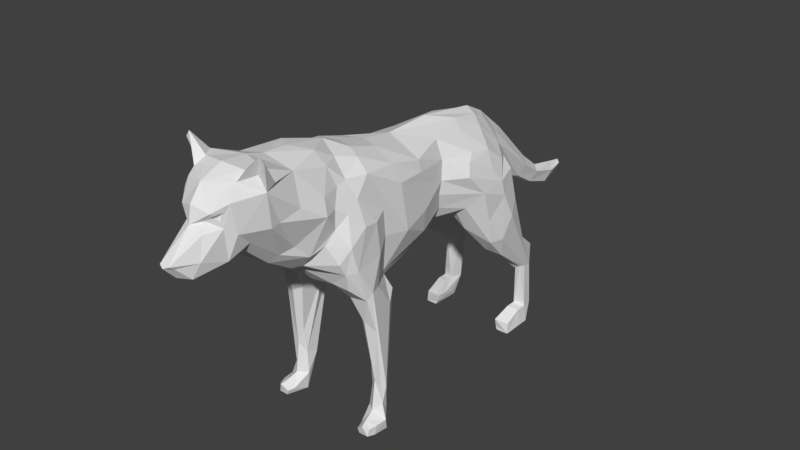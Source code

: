# Source: Wolf_Rigged_v3_FINAL.blend  (saved by Blender 2.78.0; exported with 4.5.12 LTS)
import bpy
from mathutils import Matrix  # noqa: F401  (used for matrix-valued properties, if any)

bpy.ops.wm.read_factory_settings(use_empty=True)
scene = bpy.context.scene
scene.name = 'Scene'

# ---- collections
col_collection_1 = bpy.data.collections.new('Collection 1'); scene.collection.children.link(col_collection_1)

# ---- materials (node trees are filled in below, after node groups)
mat_material_001 = bpy.data.materials.new('Material.001')
mat_material_001.alpha_threshold = 0.0
mat_material_001.use_transparent_shadow = False
mat_material_001.roughness = 0.5

# ---- material node trees

# ---- world
world_world = bpy.data.worlds.new('World'); scene.world = world_world
world_world.color = (0.05088, 0.05088, 0.05088)
world_world.use_sun_shadow = False
world_world.sun_shadow_jitter_overblur = 0.0
world_world.cycles.sampling_method = 'MANUAL'

# ---- meshes
me_wolf = bpy.data.meshes.new('wolf')
me_wolf.from_pydata([(-0.1479, -0.7587, 1.198), (-0.1189, -0.8315, 1.176), (-0.2028, -0.9442, 1.384), (-0.08527, -1.01, 1.263), (-0.1064, -0.1406, 1.49), (-0.2059, -0.1769, 0.7075), (-0.1851, -0.2365, 0.7241), (-0.2366, -0.3297, 0.2437), (-0.1866, -0.175, 0.8143), (-0.2094, -0.2039, 0.8571), (-0.1644, 0.1123, 0.8747), (-0.1934, 0.2886, 1.295), (-0.2288, 0.069, 1.312), (-0.2146, 0.06684, 1.378), (-0.05674, -0.7016, 1.027), (-0.06463, -0.8544, 1.124), (-0.3372, -0.4136, 0.06767), (-0.3318, -0.4266, 0.01337), (-0.2543, -0.4736, 0.04715), (-0.3107, -0.4008, 0.8515), (-0.2806, -0.2377, 0.7092), (-0.3294, -0.3278, 0.2663), (-0.3091, -0.3772, 0.6363), (-0.2335, 0.9168, 0.8718), (-0.2955, 0.8374, 0.9102), (-0.1634, 0.894, 1.081), (-0.2326, 0.9968, 0.009104), (-0.2209, 0.806, 0.06814), (-0.3145, 0.9934, 0.02508), (-0.3012, -0.4931, 1.003), (-0.2923, -0.4241, 1.216), (-0.2821, -0.3334, 1.203), (-0.302, 0.8195, 0.07699), (-0.2893, -0.3179, 1.025), (-0.2461, -0.2297, 1.076), (-0.3415, -0.3487, 0.06894), (-0.2861, -0.4466, 0.09193), (-0.2752, -0.3806, 0.1171), (-0.1802, 0.4255, 0.9548), (-0.1227, 0.309, 0.9283), (-0.2419, 0.4416, 0.9696), (-0.244, 0.4835, 1.289), (-0.2653, 0.4333, 1.246), (-0.3128, -0.3397, 0.1552), (-0.1263, -1.009, 1.668), (-0.216, -0.922, 1.604), (-0.1731, -0.7712, 1.596), (-0.2166, -0.9732, 1.575), (-0.09032, -1.192, 1.514), (-0.2496, -0.4024, 0.6588), (-0.2056, -0.3766, 0.6815), (-0.1818, -0.4244, 0.7866), (-0.1553, -0.5209, 0.8974), (-0.1239, -0.4575, 0.8543), (-0.3134, 0.6751, 1.075), (-0.3142, 0.5121, 1.056), (-0.2927, 0.3992, 1.181), (-0.2227, 0.8108, 0.03735), (-0.2227, 0.8932, 0.04095), (-0.09858, -1.116, 1.256), (-0.04805, -1.151, 1.227), (-0.09143, -0.652, 1.032), (-0.1359, -1.071, 1.635), (-0.2245, -1.01, 1.761), (-0.2956, -0.4848, 0.0808), (-0.319, -0.4701, 0.01954), (-0.0478, 1.32, 0.87), (-0.03806, 0.9897, 1.198), (-0.06509, -1.222, 1.418), (-0.02785, -1.39, 1.316), (-0.05036, -1.19, 1.467), (-0.1899, 0.5042, 0.8088), (-0.2907, 0.6211, 0.7012), (-0.1143, 0.9062, 1.048), (-0.1807, 0.6744, 0.6897), (-0.2127, 0.8281, 0.5044), (-0.1876, 0.8679, 0.621), (-0.2721, 1.063, 0.3784), (-0.3348, 0.7574, 0.8374), (-0.2836, 0.9639, 0.5749), (-0.1851, -0.9887, 1.654), (-0.1425, 0.2984, 1.396), (-0.2852, 0.7387, 0.5743), (-0.2707, 0.9646, 0.3998), (-0.2069, 0.833, 1.144), (-0.1286, 0.8634, 1.203), (-0.2577, -0.1193, 1.328), (-0.2341, -0.3439, 1.45), (-0.2147, -0.1397, 1.426), (-0.2381, 0.9673, 0.3727), (-0.2169, 1.049, 0.4012), (-0.302, 0.9253, 0.127), (-0.2171, 0.8452, 0.07103), (-0.2282, -0.6335, 1.431), (-0.1757, -0.5595, 1.544), (-0.2033, -0.5223, 1.436), (-0.2219, -0.7821, 1.429), (-0.2533, -0.5735, 1.056), (-0.2588, -0.5367, 0.9877), (-0.06638, 0.1023, 0.831), (-0.2319, -0.2609, 0.2117), (-0.06197, 0.8387, 1.33), (-0.2273, 0.6658, 0.6221), (-0.1446, -1.091, 1.392), (-0.2452, -0.4293, 1.349), (-0.2047, -0.4659, 1.455), (-0.126, -0.4548, 1.547), (-0.1659, -0.3377, 1.516), (-0.1484, 0.5081, 1.373), (-0.2528, -0.5035, 1.3), (-0.1075, -0.5663, 1.611), (-0.2553, 0.6142, 1.266), (-0.1344, 0.6933, 1.349), (-0.2684, 0.7321, 1.175), (-0.2298, -0.5673, 1.344), (-0.2561, -0.6465, 1.342), (-0.2518, 1.095, 0.4925), (-0.2384, 0.9689, 0.1393), (-0.1674, -0.6802, 1.118), (-0.2324, -0.5735, 1.24), (-0.2021, -0.6133, 1.159), (-0.3253, 0.6902, 0.7109), (-0.3042, 0.5796, 0.8602), (-0.3245, 0.6901, 0.9832), (-0.2384, 0.9058, 0.1393), (-0.3145, 0.9304, 0.02508), (-0.1302, -1.013, 1.318), (-0.2511, -0.2494, 1.228), (-0.2951, -0.5297, 1.141), (-0.2248, 1.052, 0.1217), (-0.2185, 0.8828, 0.06985), (-0.2971, -0.2915, 0.0961), (-0.232, -0.1603, 0.7436), (-0.2363, -0.198, 0.5914), (-0.302, 0.9884, 0.127), (-0.2641, 0.8287, 1.083), (-0.1106, -1.139, 1.431), (-0.2806, -0.3258, 0.8422), (-0.2139, 0.1179, 0.9554), (-0.1678, 0.3027, 1.004), (-0.1749, -0.9411, 1.666), (-0.2238, 1.099, 0.4966), (-0.2075, 0.9921, 0.5659), (-0.197, -0.8892, 1.389), (-0.0555, -1.288, 1.224), (-0.02971, -1.359, 1.295), (-0.3333, -0.3319, 0.004796), (-0.2313, -0.3414, 0.01113), (-0.04119, 1.457, 0.7804), (-0.2486, -1.008, 1.726), (-0.1463, -1.123, 1.556), (-0.3254, -0.4605, 0.0613), (-0.06294, 0.7401, 1.387), (-0.1025, -0.3196, 1.545), (-0.1816, 0.8078, 1.231), (-0.2926, 0.6018, 1.165), (-0.2351, 1.009, 0.5759), (-0.2423, -0.3448, 0.3781), (-0.2451, -0.5045, 0.8821), (-0.1594, -0.1943, 0.7841), (-0.1011, -0.1309, 0.7847), (-0.1185, -0.2708, 0.7986), (-0.1078, 0.4536, 0.9236), (-0.2899, 1.059, 0.1232), (-0.2958, -0.4307, 0.8095), (-0.2784, 1.003, 0.39), (-0.19, 0.9246, 0.8231), (-0.2227, 0.9562, 0.04371), (-0.2008, 0.276, 1.181), (-0.2637, -0.07522, 1.05), (-0.07937, -1.258, 1.3), (-0.12, -1.121, 1.609), (-0.2405, 0.09698, 1.091), (-0.2748, -0.3567, 0.293), (-0.2434, -0.4316, 0.05037), (-0.3011, -0.4269, 0.01317), (-0.06538, 0.8739, 0.9932), (-0.1177, 0.6259, 0.8134), (-0.2326, 0.9337, 0.009104), (-0.07694, 0.5442, 1.423), (-0.05589, 1.003, 1.122), (-0.1415, 0.8286, 0.8248), (-0.08811, 0.7725, 0.8751), (-0.1892, 0.273, 1.097), (-0.2535, -0.2435, 0.2188), (-0.01827, 1.277, 0.8071), (-0.2215, -0.3383, 0.1125), (-0.09502, -1.176, 1.499), (-0.07571, -1.175, 1.483), (-0.1048, -1.15, 1.472), (-0.1221, -1.142, 1.513), (-0.08609, -1.166, 1.492), (-0.07263, -1.165, 1.481), (-0.09293, -1.148, 1.473), (-0.1049, -1.143, 1.502), (-0.01764, 1.419, 0.7175), (-0.03679, 1.635, 0.7264), (-0.01879, 1.589, 0.6594), (-0.02273, 1.741, 0.7362), (-0.01578, 1.724, 0.7103), (-0.2228, 0.8001, 0.0893), (-0.3044, 0.8145, 0.01182), (-0.2326, 0.8096, 0.01517), (-0.2638, -0.4703, 0.01897), (0.1479, -0.7587, 1.198), (0.1189, -0.8315, 1.176), (0.2028, -0.9442, 1.384), (0.0, -0.8986, 1.148), (0.0, -1.005, 1.219), (0.08527, -1.01, 1.263), (0.0, 0.09328, 1.461), (0.1064, -0.1406, 1.49), (0.0, -0.1001, 1.491), (0.2059, -0.1769, 0.7075), (0.1851, -0.2365, 0.7241), (0.2366, -0.3297, 0.2437), (0.1866, -0.175, 0.8143), (0.2094, -0.2039, 0.8571), (0.1644, 0.1123, 0.8747), (0.1934, 0.2886, 1.295), (0.2288, 0.069, 1.312), (0.2146, 0.06684, 1.378), (0.05674, -0.7016, 1.027), (0.0, -0.734, 1.032), (0.06463, -0.8544, 1.124), (0.3372, -0.4136, 0.06767), (0.3318, -0.4266, 0.01337), (0.2543, -0.4736, 0.04715), (0.3107, -0.4008, 0.8515), (0.2806, -0.2377, 0.7092), (0.3294, -0.3278, 0.2663), (0.0, -1.282, 1.2), (0.3091, -0.3772, 0.6124), (0.2335, 0.9168, 0.8718), (0.2955, 0.8374, 0.9102), (0.1634, 0.894, 1.081), (0.2326, 0.9968, 0.009104), (0.2209, 0.806, 0.06814), (0.3145, 0.9934, 0.02508), (0.0, 0.6672, 0.8551), (0.0, 0.7941, 0.9009), (0.3012, -0.4931, 1.003), (0.2923, -0.4241, 1.216), (0.2821, -0.3334, 1.203), (0.302, 0.8195, 0.07699), (0.2893, -0.3179, 1.025), (0.2461, -0.2297, 1.076), (0.3415, -0.3487, 0.06894), (0.2861, -0.4466, 0.09193), (0.2752, -0.3806, 0.1171), (0.1802, 0.4255, 0.9548), (0.1227, 0.309, 0.9283), (0.2419, 0.4416, 0.9696), (0.244, 0.4835, 1.289), (0.2653, 0.4333, 1.246), (0.3128, -0.3397, 0.1552), (0.0, -0.8844, 1.669), (0.1263, -1.009, 1.668), (0.0, -1.03, 1.682), (0.216, -0.922, 1.604), (0.1731, -0.7712, 1.596), (0.2166, -0.9732, 1.575), (0.09032, -1.192, 1.514), (0.2496, -0.4024, 0.6588), (0.2056, -0.3766, 0.6815), (0.1818, -0.4244, 0.7866), (0.0, -1.156, 1.63), (0.1553, -0.5209, 0.8974), (0.1239, -0.4575, 0.8543), (0.0, -0.5086, 0.865), (0.3134, 0.6751, 1.075), (0.3142, 0.5121, 1.056), (0.2927, 0.3992, 1.181), (0.2227, 0.8108, 0.03735), (0.2227, 0.8932, 0.04095), (0.09858, -1.116, 1.256), (0.04805, -1.151, 1.227), (0.0, -1.401, 1.306), (0.0, 0.7569, 1.412), (0.09143, -0.652, 1.032), (0.0, -0.5939, 0.9673), (0.1359, -1.071, 1.635), (0.2245, -1.01, 1.761), (0.2956, -0.4848, 0.0808), (0.319, -0.4701, 0.01954), (0.0478, 1.32, 0.87), (0.03806, 0.9897, 1.198), (0.0, 1.356, 0.9073), (0.06509, -1.222, 1.418), (0.02785, -1.39, 1.316), (0.05036, -1.19, 1.467), (0.1899, 0.5042, 0.8088), (0.2907, 0.6211, 0.7012), (0.0, 0.8942, 1.165), (0.1143, 0.9062, 1.048), (0.1807, 0.6744, 0.6897), (0.2127, 0.8281, 0.5044), (0.1876, 0.8679, 0.621), (0.0, -0.7798, 1.638), (0.2721, 1.063, 0.3784), (0.3348, 0.7574, 0.8374), (0.2836, 0.9639, 0.5749), (0.1851, -0.9887, 1.654), (0.1425, 0.2984, 1.396), (0.2852, 0.7387, 0.5743), (0.2707, 0.9646, 0.3998), (0.2069, 0.833, 1.144), (0.1286, 0.8634, 1.203), (0.2577, -0.1193, 1.328), (0.2341, -0.3439, 1.45), (0.2147, -0.1397, 1.426), (0.2381, 0.9673, 0.3727), (0.2169, 1.049, 0.4012), (0.0, -1.333, 1.232), (0.302, 0.9253, 0.127), (0.2171, 0.8452, 0.07103), (0.2282, -0.6335, 1.431), (0.1757, -0.5595, 1.544), (0.2033, -0.5223, 1.436), (0.2219, -0.7821, 1.429), (0.2533, -0.5735, 1.056), (0.2588, -0.5367, 0.9877), (0.06638, 0.1023, 0.831), (0.2319, -0.2609, 0.2117), (0.0, 0.8857, 1.345), (0.06197, 0.8387, 1.33), (0.2273, 0.6658, 0.6221), (0.0, -1.238, 1.453), (0.0, -1.221, 1.545), (0.1446, -1.091, 1.392), (0.2452, -0.4293, 1.349), (0.2047, -0.4659, 1.455), (0.126, -0.4548, 1.547), (0.1659, -0.3377, 1.516), (0.1484, 0.5081, 1.373), (0.2528, -0.5035, 1.3), (0.0, -0.3997, 1.588), (0.1075, -0.5663, 1.611), (0.2553, 0.6142, 1.266), (0.1344, 0.6933, 1.349), (0.2684, 0.7321, 1.175), (0.2298, -0.5673, 1.344), (0.2561, -0.6465, 1.342), (0.2518, 1.095, 0.4925), (0.2384, 0.9689, 0.1393), (0.1674, -0.6802, 1.118), (0.2324, -0.5735, 1.24), (0.2021, -0.6133, 1.159), (0.3253, 0.6902, 0.7109), (0.3042, 0.5796, 0.8602), (0.3245, 0.6901, 0.9832), (0.2384, 0.9058, 0.1393), (0.3145, 0.9304, 0.02508), (0.1302, -1.013, 1.318), (0.0, 1.396, 0.7208), (0.0, 1.488, 0.8047), (0.2511, -0.2494, 1.228), (0.2951, -0.5297, 1.141), (0.2248, 1.052, 0.1217), (0.2185, 0.8828, 0.06985), (0.2971, -0.2915, 0.0961), (0.232, -0.1603, 0.7436), (0.2363, -0.198, 0.5914), (0.302, 0.9884, 0.127), (0.2641, 0.8287, 1.083), (0.1106, -1.139, 1.431), (0.2806, -0.3258, 0.8422), (0.2139, 0.1179, 0.9554), (0.1678, 0.3027, 1.004), (0.1749, -0.9411, 1.666), (0.0, -0.6349, 1.629), (0.0, -0.2723, 1.534), (0.2238, 1.099, 0.4966), (0.2075, 0.9921, 0.5659), (0.197, -0.8892, 1.389), (0.0555, -1.288, 1.224), (0.02971, -1.359, 1.295), (0.3333, -0.3319, 0.004796), (0.2313, -0.3414, 0.01113), (0.04119, 1.457, 0.7804), (0.2486, -1.008, 1.726), (0.1463, -1.123, 1.556), (0.3254, -0.4605, 0.0613), (0.06294, 0.7401, 1.387), (0.0, 0.3753, 1.469), (0.1025, -0.3196, 1.545), (0.1816, 0.8078, 1.231), (0.0, 1.007, 1.051), (0.0, 1.25, 0.8109), (0.0, 0.5592, 0.8762), (0.2926, 0.6018, 1.165), (0.0, -0.08546, 0.7801), (0.0, 0.3042, 0.8758), (0.2351, 1.009, 0.5759), (0.2423, -0.3448, 0.3781), (0.2451, -0.5045, 0.8821), (0.1594, -0.1943, 0.7841), (0.1011, -0.1309, 0.7847), (0.1185, -0.2708, 0.7986), (0.1078, 0.4536, 0.9236), (0.2899, 1.059, 0.1232), (0.2958, -0.4307, 0.8095), (0.2784, 1.003, 0.39), (0.19, 0.9246, 0.8231), (0.0, 1.082, 1.182), (0.2227, 0.9562, 0.04371), (0.2008, 0.276, 1.181), (0.2637, -0.07522, 1.05), (0.0, -0.2494, 0.7731), (0.07937, -1.258, 1.3), (0.0, 0.918, 1.172), (0.12, -1.121, 1.609), (0.2405, 0.09698, 1.091), (0.2748, -0.3567, 0.293), (0.2434, -0.4316, 0.05037), (0.3011, -0.4269, 0.01317), (0.0, 0.8759, 0.9942), (0.06538, 0.8739, 0.9932), (0.0, -0.3706, 0.7971), (0.1177, 0.6259, 0.8134), (0.2326, 0.9337, 0.009104), (0.07694, 0.5442, 1.423), (0.05589, 1.003, 1.122), (0.1415, 0.8286, 0.8248), (0.08811, 0.7725, 0.8751), (0.1892, 0.273, 1.097), (0.2535, -0.2435, 0.2188), (0.01827, 1.277, 0.8071), (0.0, 0.6629, 0.8557), (0.2215, -0.3383, 0.1125), (0.09502, -1.176, 1.499), (0.07571, -1.175, 1.483), (0.1048, -1.15, 1.472), (0.1221, -1.142, 1.513), (0.08609, -1.166, 1.492), (0.07263, -1.165, 1.481), (0.09293, -1.148, 1.473), (0.1049, -1.143, 1.502), (0.01764, 1.419, 0.7175), (0.0, 1.561, 0.6634), (0.0, 1.673, 0.7662), (0.03679, 1.635, 0.7264), (0.01879, 1.589, 0.6594), (0.0, 1.713, 0.7118), (0.0, 1.756, 0.7515), (0.02273, 1.741, 0.7362), (0.01578, 1.724, 0.7103), (0.2228, 0.8001, 0.0893), (0.3044, 0.8145, 0.01182), (0.2326, 0.8096, 0.01517), (0.2638, -0.4703, 0.01897), (0.2595, -0.2157, 0.47), (0.2307, -0.3548, 0.4738), (0.2624, -0.3792, 0.4728), (0.2878, -0.2561, 0.4706), (0.2183, -0.2168, 0.4723), (0.3229, -0.3532, 0.4699), (0.212, -0.2851, 0.4735), (0.2447, -0.3643, 0.4733), (0.3069, -0.2862, 0.4708), (0.2511, -0.2208, 0.4704), (0.2215, -0.2542, 0.4727), (0.2265, -0.315, 0.4734), (0.2349, -0.2179, 0.4713), (0.2418, -0.2127, 0.471), (0.2184, -0.2189, 0.4722), (0.2739, -0.3751, 0.4722), (0.3174, -0.357, 0.471), (0.3102, -0.3659, 0.4751), (0.2941, -0.3682, 0.4727), (-0.2232, -0.2626, 0.4473), (-0.2614, -0.2194, 0.4518), (-0.292, -0.3669, 0.4528), (-0.2535, -0.2245, 0.4511), (-0.2428, -0.2152, 0.4505), (-0.3185, -0.3543, 0.4522), (-0.2195, -0.2208, 0.4486), (-0.3104, -0.3641, 0.4527), (-0.2638, -0.3767, 0.4532), (-0.2147, -0.29, 0.4481), (-0.2334, -0.3525, 0.4517), (-0.2914, -0.2623, 0.4528), (-0.2346, -0.2215, 0.4497), (-0.2304, -0.3223, 0.45), (-0.2442, -0.36, 0.4522), (-0.3088, -0.2897, 0.4534), (-0.3235, -0.351, 0.4522), (-0.3174, -0.3746, 0.6419), (0.3181, -0.372, 0.6212)], [], [(0, 1, 2), (207, 208, 3), (210, 4, 212), (5, 6, 479, 470), (8, 9, 10), (11, 12, 13), (14, 223, 15), (19, 20, 487), (22, 487, 486, 475), (23, 24, 25), (29, 30, 31), (33, 31, 34), (35, 36, 37), (38, 39, 40), (11, 41, 42), (43, 477, 475, 21), (256, 44, 258), (45, 46, 47), (49, 50, 51), (258, 44, 266), (52, 53, 269), (54, 55, 56), (223, 61, 280), (62, 44, 63), (66, 67, 287), (68, 69, 70), (71, 40, 72), (25, 293, 73), (74, 75, 76), (46, 256, 298), (77, 78, 79), (63, 80, 62), (33, 19, 29), (11, 81, 41), (75, 82, 83), (25, 84, 85), (86, 87, 88), (89, 90, 75), (85, 293, 25), (93, 94, 95), (96, 47, 46), (61, 97, 98), (10, 39, 99), (100, 476, 470, 7), (324, 67, 101), (102, 71, 72), (48, 327, 328), (103, 47, 2), (104, 105, 87), (81, 11, 13), (105, 106, 107), (108, 41, 81), (87, 105, 107), (95, 105, 109), (336, 106, 110), (111, 112, 113), (93, 114, 115), (105, 104, 109), (79, 116, 77), (89, 83, 117), (118, 115, 119), (61, 118, 120), (121, 122, 123), (3, 208, 60), (61, 98, 280), (1, 15, 126), (87, 127, 104), (31, 30, 104), (128, 119, 109), (109, 104, 30), (129, 117, 130), (131, 471, 473), (135, 24, 123), (55, 122, 40), (298, 110, 46), (70, 136, 68), (137, 8, 20), (113, 84, 54), (31, 104, 127), (114, 93, 95), (69, 277, 327), (208, 231, 60), (138, 139, 10), (63, 140, 45), (9, 33, 34), (30, 128, 109), (114, 119, 115), (76, 141, 142), (354, 195, 197, 439), (143, 47, 96), (144, 313, 145), (146, 131, 147), (15, 3, 126), (148, 355, 440, 196), (47, 149, 45), (103, 136, 150), (90, 76, 75), (59, 103, 126), (140, 63, 44), (278, 152, 384), (152, 278, 101), (44, 62, 266), (139, 40, 39), (96, 115, 143), (336, 153, 106), (112, 154, 113), (48, 328, 266), (4, 88, 107), (135, 54, 84), (111, 113, 155), (108, 111, 41), (391, 99, 392), (20, 132, 481, 485), (42, 56, 11), (6, 51, 50), (9, 8, 137), (116, 156, 141), (63, 149, 80), (79, 24, 23), (6, 50, 480, 483), (98, 158, 52), (2, 126, 103), (212, 4, 153), (159, 160, 161), (75, 74, 102), (0, 143, 115), (115, 96, 93), (38, 71, 162), (163, 26, 28), (15, 207, 3), (51, 164, 49), (13, 12, 88), (165, 121, 78), (83, 134, 117), (156, 23, 166), (107, 88, 87), (78, 123, 24), (111, 155, 42), (27, 200, 32, 201, 202, 57), (141, 129, 163), (103, 150, 47), (75, 102, 82), (150, 62, 47), (16, 35, 17), (168, 11, 56), (160, 8, 10), (370, 336, 110), (113, 54, 155), (34, 127, 169), (53, 161, 408), (19, 164, 29), (128, 97, 120), (131, 21, 481, 471), (59, 144, 170), (161, 53, 51), (61, 120, 97), (101, 85, 154), (62, 150, 171), (169, 86, 172), (8, 132, 20), (126, 3, 59), (43, 173, 472, 477), (112, 152, 154), (37, 36, 174), (121, 72, 122), (131, 146, 35), (154, 84, 113), (160, 99, 391), (102, 72, 82), (178, 58, 57, 202), (106, 105, 94), (61, 14, 118), (176, 73, 293), (269, 53, 418), (71, 177, 162), (151, 65, 203, 18, 64), (91, 125, 201, 32), (14, 15, 118), (392, 162, 389), (81, 179, 108), (142, 156, 166), (46, 93, 96), (54, 56, 42), (118, 119, 120), (128, 29, 98), (223, 207, 15), (173, 43, 37), (132, 159, 5), (17, 146, 175), (101, 67, 180), (164, 158, 98), (47, 80, 149), (62, 80, 47), (40, 122, 72), (71, 74, 177), (384, 152, 179), (24, 135, 25), (46, 94, 93), (114, 95, 109), (125, 178, 202, 201), (55, 54, 123), (156, 79, 23), (73, 176, 181), (105, 95, 94), (33, 137, 19), (408, 161, 391), (128, 30, 29), (142, 166, 76), (44, 256, 140), (77, 165, 78), (212, 153, 371), (298, 370, 110), (181, 182, 74), (13, 4, 210), (62, 171, 266), (168, 12, 11), (183, 168, 55), (116, 141, 77), (184, 100, 131), (195, 148, 196, 197), (58, 92, 27, 57), (165, 82, 121), (177, 182, 428), (176, 416, 240), (122, 55, 123), (110, 94, 46), (166, 73, 181), (101, 278, 324), (94, 110, 106), (139, 39, 10), (48, 171, 150), (124, 91, 32, 200), (162, 392, 38), (119, 114, 109), (9, 138, 10), (143, 0, 2), (152, 112, 179), (155, 54, 42), (52, 158, 51), (92, 124, 200, 27), (117, 134, 91, 124), (186, 100, 7), (81, 13, 210), (5, 133, 132), (86, 12, 168), (130, 117, 124, 92), (120, 119, 128), (163, 129, 26), (48, 266, 171), (418, 53, 408), (176, 293, 416), (17, 175, 203, 65), (186, 7, 37), (161, 6, 159), (182, 176, 240), (118, 0, 115), (90, 89, 117), (97, 128, 98), (43, 131, 35), (98, 52, 280), (88, 4, 13), (101, 293, 85), (6, 161, 51), (153, 336, 371), (153, 4, 107), (77, 141, 163), (133, 5, 476, 482), (174, 186, 37), (392, 39, 38), (181, 76, 166), (147, 186, 174), (35, 146, 17), (76, 181, 74), (387, 185, 388), (168, 172, 86), (154, 85, 84), (167, 130, 92, 58), (169, 127, 87), (21, 131, 43), (173, 157, 484, 478), (53, 52, 51), (29, 31, 33), (101, 154, 152), (43, 35, 37), (141, 90, 129), (22, 49, 164), (83, 82, 165), (23, 25, 73), (287, 67, 404), (82, 72, 121), (36, 16, 151, 64), (160, 159, 8), (392, 99, 39), (137, 20, 19), (107, 106, 153), (145, 277, 69), (410, 180, 387), (83, 165, 134), (28, 26, 178, 125), (41, 111, 42), (16, 17, 65, 151), (166, 23, 73), (182, 177, 74), (86, 169, 87), (180, 67, 66), (156, 142, 141), (78, 121, 123), (135, 84, 25), (327, 48, 70), (89, 75, 83), (174, 36, 64, 18), (410, 101, 180), (165, 163, 134), (172, 183, 138), (112, 108, 179), (69, 68, 170), (1, 126, 2), (123, 54, 135), (134, 28, 125, 91), (90, 117, 129), (170, 145, 69), (49, 22, 472, 478), (145, 313, 277), (86, 88, 12), (185, 66, 148, 195), (101, 410, 293), (140, 256, 46), (172, 138, 169), (147, 175, 146), (67, 324, 404), (7, 157, 173), (184, 131, 473, 474), (90, 141, 76), (61, 223, 14), (7, 479, 483, 157), (143, 2, 47), (160, 391, 161), (168, 183, 172), (136, 170, 68), (147, 131, 100), (156, 116, 79), (112, 111, 108), (79, 78, 24), (50, 49, 484, 480), (179, 81, 210), (59, 136, 103), (168, 56, 55), (139, 138, 183), (387, 180, 185), (428, 182, 240), (1, 118, 15), (98, 29, 164), (100, 184, 474, 482), (389, 162, 239), (70, 69, 327), (162, 177, 428), (118, 1, 0), (71, 38, 40), (26, 167, 58, 178), (165, 77, 163), (8, 159, 132), (28, 134, 163), (52, 269, 280), (40, 139, 55), (5, 159, 6), (129, 167, 26), (59, 170, 136), (7, 173, 37), (31, 127, 34), (33, 9, 137), (100, 186, 147), (158, 164, 51), (164, 19, 22), (99, 160, 10), (45, 140, 46), (35, 16, 36), (130, 167, 129), (169, 9, 34), (66, 287, 355, 148), (182, 181, 176), (66, 185, 180), (428, 239, 162), (71, 102, 74), (384, 179, 210), (149, 63, 45), (388, 185, 195, 354), (9, 169, 138), (139, 183, 55), (170, 144, 145), (150, 136, 189, 190), (48, 150, 190, 187), (70, 48, 187, 188), (136, 70, 188, 189), (187, 190, 194, 191), (190, 189, 193, 194), (188, 187, 191, 192), (189, 188, 192, 193), (193, 192, 191, 194), (197, 196, 198, 199), (439, 197, 199, 443), (196, 440, 444, 198), (198, 444, 443, 199), (175, 147, 203), (147, 174, 18, 203), (59, 3, 60), (231, 144, 59, 60), (144, 231, 313), (204, 206, 205), (207, 209, 208), (210, 212, 211), (213, 461, 457, 214), (216, 218, 217), (219, 221, 220), (222, 224, 223), (228, 488, 229), (232, 467, 456, 488), (233, 235, 234), (241, 243, 242), (245, 246, 243), (247, 249, 248), (250, 252, 251), (219, 254, 253), (255, 230, 467, 468), (256, 258, 257), (259, 261, 260), (263, 265, 264), (258, 266, 257), (267, 269, 268), (270, 272, 271), (223, 280, 279), (281, 282, 257), (285, 287, 286), (288, 290, 289), (291, 292, 252), (235, 294, 293), (295, 297, 296), (260, 298, 256), (299, 301, 300), (282, 281, 302), (245, 241, 228), (219, 253, 303), (296, 305, 304), (235, 307, 306), (308, 310, 309), (311, 296, 312), (307, 235, 293), (316, 318, 317), (319, 260, 261), (279, 321, 320), (218, 322, 251), (323, 215, 461, 465, 455), (324, 325, 286), (326, 292, 291), (262, 328, 327), (329, 206, 261), (330, 309, 331), (303, 221, 219), (331, 333, 332), (334, 303, 253), (309, 333, 331), (318, 335, 331), (336, 337, 332), (338, 340, 339), (316, 342, 341), (331, 335, 330), (301, 299, 343), (311, 344, 305), (345, 346, 342), (279, 347, 345), (348, 350, 349), (209, 276, 208), (279, 280, 321), (205, 353, 224), (309, 330, 356), (243, 330, 242), (357, 335, 346), (335, 242, 330), (358, 359, 344), (360, 460, 451), (364, 350, 234), (271, 252, 349), (298, 260, 337), (290, 288, 365), (366, 229, 216), (340, 270, 306), (243, 356, 330), (341, 318, 316), (289, 327, 277), (208, 276, 231), (367, 218, 368), (282, 259, 369), (217, 246, 245), (242, 335, 357), (341, 342, 346), (297, 373, 372), (354, 439, 442, 438), (374, 319, 261), (375, 376, 313), (377, 378, 360), (224, 353, 209), (379, 441, 440, 355), (261, 259, 380), (329, 381, 365), (312, 296, 297), (275, 353, 329), (369, 257, 282), (278, 384, 383), (383, 325, 278), (257, 266, 281), (368, 251, 252), (319, 374, 342), (336, 332, 385), (339, 340, 386), (262, 266, 328), (211, 333, 310), (364, 306, 270), (338, 390, 340), (334, 253, 338), (391, 392, 322), (229, 459, 454, 361), (254, 219, 272), (214, 264, 265), (217, 366, 216), (343, 372, 393), (282, 302, 380), (301, 233, 234), (214, 462, 452, 264), (321, 267, 395), (206, 329, 353), (212, 385, 211), (396, 398, 397), (296, 326, 295), (204, 342, 374), (342, 316, 319), (250, 399, 291), (400, 238, 236), (224, 209, 207), (265, 263, 401), (221, 310, 220), (402, 300, 348), (305, 344, 363), (393, 403, 233), (333, 309, 310), (300, 234, 350), (338, 254, 390), (237, 273, 449, 448, 244, 447), (372, 400, 358), (329, 261, 381), (296, 304, 326), (381, 261, 281), (225, 226, 247), (406, 272, 219), (397, 218, 216), (370, 337, 336), (340, 390, 270), (246, 407, 356), (268, 408, 398), (228, 241, 401), (357, 347, 320), (360, 451, 454, 230), (275, 409, 375), (398, 265, 268), (279, 320, 347), (325, 386, 307), (281, 411, 381), (407, 412, 308), (216, 229, 361), (353, 275, 209), (255, 468, 469, 413), (339, 386, 383), (249, 414, 248), (348, 349, 292), (360, 247, 377), (386, 340, 306), (397, 391, 322), (326, 304, 292), (420, 449, 273, 274), (332, 317, 331), (279, 345, 222), (417, 293, 294), (269, 418, 268), (291, 399, 419), (382, 283, 227, 450, 284), (314, 244, 448, 352), (222, 345, 224), (392, 389, 399), (303, 334, 421), (373, 403, 393), (260, 319, 316), (270, 254, 272), (345, 347, 346), (357, 321, 241), (223, 224, 207), (413, 249, 255), (361, 213, 396), (226, 415, 377), (325, 422, 286), (401, 321, 395), (261, 380, 302), (281, 261, 302), (252, 292, 349), (291, 419, 295), (384, 421, 383), (234, 235, 364), (260, 316, 317), (341, 335, 318), (352, 448, 449, 420), (271, 350, 270), (393, 233, 301), (294, 423, 417), (331, 317, 318), (245, 228, 366), (408, 391, 398), (357, 241, 242), (373, 297, 403), (257, 369, 256), (299, 300, 402), (212, 371, 385), (298, 337, 370), (423, 295, 424), (221, 210, 211), (281, 266, 411), (406, 219, 220), (425, 271, 406), (343, 299, 372), (426, 360, 323), (438, 442, 441, 379), (274, 273, 237, 315), (402, 348, 304), (419, 428, 424), (417, 240, 416), (349, 350, 271), (337, 260, 317), (403, 423, 294), (325, 324, 278), (317, 332, 337), (368, 218, 251), (262, 381, 411), (351, 447, 244, 314), (399, 250, 392), (346, 335, 341), (217, 218, 367), (374, 206, 204), (383, 421, 339), (390, 254, 270), (267, 265, 395), (315, 237, 447, 351), (344, 351, 314, 363), (429, 215, 323), (303, 210, 221), (213, 361, 362), (308, 406, 220), (359, 315, 351, 344), (347, 357, 346), (400, 236, 358), (262, 411, 266), (418, 408, 268), (417, 416, 293), (226, 284, 450, 415), (429, 249, 215), (398, 396, 214), (424, 240, 417), (345, 342, 204), (312, 344, 311), (320, 321, 357), (255, 247, 360), (321, 280, 267), (310, 221, 211), (325, 307, 293), (214, 265, 398), (385, 371, 336), (385, 333, 211), (299, 400, 372), (362, 463, 455, 213), (414, 249, 429), (392, 250, 251), (423, 403, 297), (378, 414, 429), (247, 226, 377), (297, 295, 423), (387, 388, 427), (406, 308, 412), (386, 306, 307), (405, 274, 315, 359), (407, 309, 356), (230, 255, 360), (413, 453, 458, 394), (268, 265, 267), (241, 245, 243), (325, 383, 386), (255, 249, 247), (372, 358, 312), (232, 401, 263), (305, 402, 304), (233, 294, 235), (287, 404, 286), (304, 348, 292), (248, 283, 382, 225), (397, 216, 396), (392, 251, 322), (366, 228, 229), (333, 385, 332), (376, 289, 277), (410, 387, 422), (305, 363, 402), (238, 352, 420, 236), (253, 254, 338), (225, 382, 284, 226), (403, 294, 233), (424, 295, 419), (308, 309, 407), (422, 285, 286), (393, 372, 373), (300, 350, 348), (364, 235, 306), (327, 290, 262), (311, 305, 296), (414, 227, 283, 248), (410, 422, 325), (402, 363, 400), (412, 367, 425), (339, 421, 334), (289, 409, 288), (205, 206, 353), (350, 364, 270), (363, 314, 352, 238), (312, 358, 344), (409, 289, 376), (263, 453, 466, 232), (376, 277, 313), (308, 220, 310), (427, 438, 379, 285), (325, 293, 410), (369, 260, 256), (412, 407, 367), (378, 377, 415), (286, 404, 324), (215, 413, 394), (426, 464, 460, 360), (312, 297, 372), (279, 222, 223), (215, 394, 462, 457), (374, 261, 206), (397, 398, 391), (406, 412, 425), (365, 288, 409), (378, 323, 360), (393, 301, 343), (339, 334, 338), (301, 234, 300), (264, 452, 458, 263), (421, 210, 303), (275, 329, 365), (406, 271, 272), (368, 425, 367), (387, 427, 422), (428, 240, 424), (205, 224, 345), (321, 401, 241), (323, 463, 464, 426), (389, 239, 399), (290, 327, 289), (399, 428, 419), (345, 204, 205), (291, 252, 250), (236, 420, 274, 405), (402, 400, 299), (216, 361, 396), (238, 400, 363), (267, 280, 269), (252, 271, 368), (213, 214, 396), (358, 236, 405), (275, 365, 409), (215, 249, 413), (243, 246, 356), (245, 366, 217), (323, 378, 429), (395, 265, 401), (401, 232, 228), (322, 218, 397), (259, 260, 369), (247, 248, 225), (359, 358, 405), (407, 246, 217), (285, 379, 355, 287), (424, 417, 423), (285, 422, 427), (428, 399, 239), (291, 295, 326), (384, 210, 421), (380, 259, 282), (388, 354, 438, 427), (217, 367, 407), (368, 271, 425), (409, 376, 375), (381, 433, 432, 365), (262, 430, 433, 381), (290, 431, 430, 262), (365, 432, 431, 290), (430, 434, 437, 433), (433, 437, 436, 432), (431, 435, 434, 430), (432, 436, 435, 431), (436, 437, 434, 435), (442, 446, 445, 441), (439, 443, 446, 442), (441, 445, 444, 440), (445, 446, 443, 444), (415, 450, 378), (378, 450, 227, 414), (275, 276, 209), (231, 276, 275, 375), (375, 313, 231), (458, 453, 263), (454, 451, 361), (455, 465, 461), (461, 213, 455), (452, 462, 394), (457, 462, 214), (455, 463, 323), (464, 463, 362), (451, 460, 362, 361), (232, 466, 469), (454, 459, 230), (457, 461, 215), (459, 456, 230), (460, 464, 362), (458, 452, 394), (456, 467, 230), (469, 466, 453, 413), (469, 468, 232), (468, 467, 232), (477, 472, 22), (475, 477, 22), (482, 474, 133), (485, 481, 21), (478, 472, 173), (482, 476, 100), (474, 473, 133), (471, 481, 132), (470, 476, 5), (483, 480, 157), (480, 484, 157), (478, 484, 49), (473, 471, 132, 133), (483, 479, 6), (470, 479, 7), (485, 21, 486), (475, 486, 21), (487, 20, 485, 486), (487, 22, 19), (229, 488, 456, 459), (488, 228, 232)])
_uv = me_wolf.uv_layers.new(name='UVMap')
_uv.uv.foreach_set('vector', [0.6545, 0.7943, 0.6375, 0.6356, 0.5306, 0.6076, 0.0, 0.7147, 0.8766, 0.5805, 0.9755, 0.7692, 0.9045, 0.8024, 0.8105, 0.6411, 0.734, 0.6471, 0.4949, 0.3301, 0.5495, 0.3444, 0.5387, 0.335, 0.5149, 0.329, 0.5306, 0.3281, 0.5495, 0.3444, 0.6042, 0.3657, 0.4237, 0.3001, 0.4949, 0.3301, 0.5306, 0.3281, 0.3272, 0.2885, 0.4456, 0.3242, 0.4949, 0.3301, 0.6042, 0.3657, 0.6375, 0.3697, 0.579, 0.3525, 0.8105, 0.4768, 0.7016, 0.4305, 0.7098, 0.4396, 0.7676, 0.4637, 0.6375, 0.3697, 0.6042, 0.3657, 0.734, 0.421, 0.2507, 0.4589, 0.4065, 0.4113, 0.3813, 0.3832, 0.3813, 0.339, 0.4065, 0.3273, 0.2507, 0.2945, 0.4456, 0.3242, 0.4065, 0.3273, 0.5559, 0.3983, 0.4949, 0.3301, 0.4456, 0.3242, 0.5559, 0.3983, 0.3727, 0.3583, 0.3813, 0.3832, 0.5559, 0.3983, 0.7177, 0.4486, 0.7014, 0.4303, 0.6294, 0.4102, 0.5559, 0.3983, 0.7264, 0.4735, 0.7177, 0.4486, 0.5559, 0.3983, 0.6535, 0.3919, 0.6042, 0.3657, 0.5559, 0.3983, 0.7177, 0.4927, 0.7264, 0.4735, 0.5559, 0.3983, 0.7177, 0.4486, 0.7264, 0.4735, 0.8766, 0.5805, 0.6042, 0.5016, 0.6535, 0.5075, 0.5559, 0.3983, 0.3813, 0.3832, 0.4065, 0.4113, 0.5559, 0.3983, 0.5, 0.3499, 0.5306, 0.3281, 0.6545, 0.4101, 0.3272, 0.2885, 0.4237, 0.3001, 0.3455, 0.3095, 0.2061, 0.6197, 0.3272, 0.5147, 0.09549, 0.539, 0.5, 0.7539, 0.5306, 0.6076, 0.3455, 0.6937, 0.3272, 0.5147, 0.2507, 0.4589, 0.09549, 0.539, 0.02447, 0.4595, 0.2016, 0.4039, 0.1846, 0.3552, 0.0, 0.3891, 0.1846, 0.3552, 0.02447, 0.3347, 0.02447, 0.4595, 0.1846, 0.3552, 0.0, 0.3891, 0.09549, 0.539, 0.2507, 0.4589, 0.02447, 0.4595, 0.2507, 0.4589, 0.2016, 0.4039, 0.02447, 0.4595, 0.6545, 0.4101, 0.6375, 0.3697, 0.734, 0.421, 0.6042, 0.5016, 0.6375, 0.6356, 0.734, 0.6471, 0.6926, 0.5045, 0.6535, 0.5075, 0.734, 0.6471, 0.5306, 0.6076, 0.6375, 0.6356, 0.6042, 0.5016, 0.4949, 0.4661, 0.4456, 0.4399, 0.3272, 0.5147, 0.3272, 0.5147, 0.4456, 0.4399, 0.4065, 0.4113, 0.5306, 0.6076, 0.5495, 0.4873, 0.4949, 0.4661, 0.7939, 0.4842, 0.734, 0.421, 0.8105, 0.4768, 0.7177, 0.4927, 0.6926, 0.5045, 0.8105, 0.6411, 0.7177, 0.4927, 0.8597, 0.6182, 0.8766, 0.5805, 0.8766, 0.5805, 0.7264, 0.4735, 0.7177, 0.4927, 0.0, 1.0, 0.0, 1.0, 0.0, 1.0, 0.0, 1.0, 0.0, 1.0, 0.0, 1.0, 0.0, 1.0, 0.0, 1.0, 0.0, 1.0, 0.0, 1.0, 0.0, 1.0, 0.0, 1.0, 0.0, 1.0, 0.0, 1.0, 0.0, 1.0, 0.0, 1.0, 0.0, 1.0, 0.0, 1.0, 0.0, 1.0, 0.0, 1.0, 0.0, 1.0, 0.0, 1.0, 0.0, 1.0, 0.0, 1.0, 0.0, 1.0, 0.0, 1.0, 0.0, 1.0, 0.0, 1.0, 0.0, 1.0, 0.0, 1.0, 0.0, 1.0, 0.0, 1.0, 0.0, 1.0, 0.0, 1.0, 0.0, 1.0, 0.0, 1.0, 0.0, 1.0, 0.0, 1.0, 0.0, 1.0, 0.0, 1.0, 0.0, 1.0, 0.0, 1.0, 0.0, 1.0, 0.0, 1.0, 0.0, 1.0, 0.0, 1.0, 0.0, 1.0, 0.0, 1.0, 0.0, 1.0, 0.0, 1.0, 0.0, 1.0, 0.0, 1.0, 0.0, 1.0, 0.0, 1.0, 0.0, 1.0, 0.0, 1.0, 0.0, 1.0, 0.0, 1.0, 0.0, 1.0, 0.0, 1.0, 0.0, 1.0, 0.0, 1.0, 0.0, 1.0, 0.0, 1.0, 0.0, 1.0, 0.0, 1.0, 0.0, 1.0, 0.0, 1.0, 0.0, 1.0, 0.0, 1.0, 0.0, 1.0, 0.0, 1.0, 0.0, 1.0, 0.0, 1.0, 0.0, 1.0, 0.0, 1.0, 0.0, 1.0, 0.0, 1.0, 0.0, 1.0, 0.0, 1.0, 0.0, 1.0, 0.0, 1.0, 0.0, 1.0, 0.0, 1.0, 0.0, 1.0, 0.0, 1.0, 0.0, 1.0, 0.0, 1.0, 0.0, 1.0, 0.0, 1.0, 0.0, 1.0, 0.0, 1.0, 0.0, 1.0, 0.0, 1.0, 0.0, 1.0, 0.0, 1.0, 0.0, 1.0, 0.0, 1.0, 0.0, 1.0, 0.0, 1.0, 0.0, 1.0, 0.0, 1.0, 0.0, 1.0, 0.0, 1.0, 0.0, 1.0, 0.0, 1.0, 0.0, 1.0, 0.0, 1.0, 0.0, 1.0, 0.0, 1.0, 0.0, 1.0, 0.0, 1.0, 0.0, 1.0, 0.0, 1.0, 0.0, 1.0, 0.0, 1.0, 0.0, 1.0, 0.0, 1.0, 0.0, 1.0, 0.0, 1.0, 0.0, 1.0, 0.0, 1.0, 0.0, 1.0, 0.0, 1.0, 0.0, 1.0, 0.0, 1.0, 0.0, 1.0, 0.0, 1.0, 0.0, 1.0, 0.0, 1.0, 0.0, 1.0, 0.0, 1.0, 0.0, 1.0, 0.0, 1.0, 0.0, 1.0, 0.0, 1.0, 0.4638, 0.7349, 0.4642, 0.7328, 0.4642, 0.7328, 0.4638, 0.7349, 0.0, 1.0, 0.0, 1.0, 0.0, 1.0, 0.0, 1.0, 0.0, 1.0, 0.0, 1.0, 0.0, 1.0, 0.0, 1.0, 0.0, 1.0, 0.0, 0.7147, 0.1234, 0.5805, 0.02447, 0.6443, 0.2061, 0.6197, 0.09549, 0.539, 0.09549, 0.539, 0.2061, 0.6197, 0.3074, 0.5045, 0.2823, 0.4927, 0.1895, 0.6411, 0.1403, 0.5318, 0.02447, 0.6443, 0.1234, 0.5805, 0.1895, 0.4768, 0.09549, 0.5649, 0.02447, 0.6443, 0.5544, 0.4399, 0.6728, 0.5147, 0.5935, 0.4113, 0.3625, 0.6356, 0.4694, 0.6076, 0.3958, 0.5016, 0.3465, 0.5075, 0.3074, 0.5045, 0.266, 0.6471, 0.3465, 0.5075, 0.266, 0.6471, 0.3958, 0.5016, 0.4505, 0.4873, 0.3958, 0.5016, 0.4694, 0.6076, 0.3625, 0.6356, 0.3958, 0.5016, 0.266, 0.6471, 0.7493, 0.4589, 0.9045, 0.539, 0.9755, 0.4595, 0.5763, 0.3001, 0.6728, 0.2885, 0.6545, 0.3095, 0.4694, 0.3281, 0.5, 0.3499, 0.3455, 0.4101, 0.9045, 0.3015, 0.7493, 0.2945, 0.9755, 0.3347, 0.5051, 0.4661, 0.5544, 0.4399, 0.4441, 0.3983, 0.3465, 0.5075, 0.3958, 0.5016, 0.4441, 0.3983, 0.2736, 0.4735, 0.2823, 0.4927, 0.4441, 0.3983, 0.3074, 0.5045, 0.3465, 0.5075, 0.4441, 0.3983, 0.3958, 0.3657, 0.3465, 0.3919, 0.4441, 0.3983, 0.5051, 0.3301, 0.4505, 0.3444, 0.4466, 0.3773, 0.4698, 0.3695, 0.6273, 0.3583, 0.6187, 0.339, 0.4441, 0.3983, 0.6187, 0.3832, 0.6273, 0.3583, 0.4441, 0.3983, 0.5935, 0.3273, 0.5544, 0.3242, 0.4441, 0.3983, 0.5935, 0.3273, 0.6187, 0.339, 0.7493, 0.2945, 0.5935, 0.3273, 0.7493, 0.2945, 0.5544, 0.3242, 0.6273, 0.3583, 0.8154, 0.3552, 0.6187, 0.339, 0.5935, 0.4113, 0.7493, 0.4589, 0.6503, 0.4016, 0.6134, 0.389, 0.7984, 0.4039, 0.6187, 0.3832, 0.7493, 0.4589, 0.3465, 0.3919, 0.3958, 0.3657, 0.266, 0.421, 0.3465, 0.3919, 0.266, 0.421, 0.1895, 0.4768, 0.3074, 0.4205, 0.1895, 0.4768, 0.2823, 0.4486, 0.3625, 0.3697, 0.3958, 0.3657, 0.4694, 0.3281, 0.5544, 0.3242, 0.6728, 0.2885, 0.5051, 0.3301, 0.5051, 0.3301, 0.5763, 0.3001, 0.4694, 0.3281, 0.1403, 0.6182, 0.02447, 0.7692, 0.1895, 0.6411, 0.3625, 0.6356, 0.3455, 0.7943, 0.4694, 0.6076, 0.5, 0.7539, 0.4694, 0.6076, 0.3455, 0.7943, 0.5311, 0.8635, 0.5286, 0.8627, 0.5297, 0.8614, 0.5286, 0.8627, 0.5311, 0.8635, 0.53, 0.8645, 0.5548, 0.8523, 0.536, 0.8574, 0.5541, 0.8628, 0.5333, 0.8605, 0.5349, 0.862, 0.5324, 0.8645, 0.5318, 0.8585, 0.5311, 0.8635, 0.5297, 0.8614, 0.4663, 0.7341, 0.4683, 0.7334, 0.4658, 0.7305, 0.4643, 0.731, 0.4658, 0.7305, 0.4648, 0.7282, 0.4627, 0.7283, 0.4648, 0.7282, 0.4626, 0.7278, 0.0, 1.0, 0.0, 1.0, 0.5349, 0.862, 0.4784, 0.7463, 0.3455, 0.7943, 0.478, 0.7326, 0.5311, 0.8635, 0.5333, 0.8605, 0.5324, 0.8645, 0.533, 0.861, 0.5288, 0.8604, 0.5301, 0.8645, 0.5288, 0.8604, 0.533, 0.861, 0.5309, 0.8565, 0.5309, 0.8565, 0.533, 0.861, 0.536, 0.8574, 0.5288, 0.8604, 0.5309, 0.8565, 0.5269, 0.8562, 0.5288, 0.8604, 0.5276, 0.8633, 0.5301, 0.8645, 0.5287, 0.8646, 0.5264, 0.8627, 0.5277, 0.8631, 0.5264, 0.8627, 0.5276, 0.8633, 0.5256, 0.8609, 0.5262, 0.858, 0.5288, 0.8604, 0.5269, 0.8562, 0.53, 0.8645, 0.5287, 0.8646, 0.5277, 0.8631, 0.5345, 0.8619, 0.5314, 0.8655, 0.5324, 0.8645, 0.5349, 0.862, 0.5345, 0.8619, 0.5324, 0.8645, 0.4689, 0.7495, 0.4663, 0.7478, 0.4664, 0.7483, 0.4663, 0.7478, 0.4689, 0.7495, 0.4682, 0.7494, 0.4667, 0.7486, 0.4689, 0.7495, 0.4664, 0.7483, 0.4673, 0.7508, 0.4699, 0.7505, 0.4671, 0.7493, 0.4689, 0.7495, 0.4664, 0.7483, 0.4663, 0.7478, 0.464, 0.7483, 0.4673, 0.7508, 0.4664, 0.7483, 0.4658, 0.7513, 0.4694, 0.7531, 0.4673, 0.7508, 0.4674, 0.7539, 0.4713, 0.7562, 0.47, 0.7513, 0.4694, 0.7531, 0.4631, 0.7217, 0.4648, 0.7208, 0.4629, 0.7208, 0.465, 0.7214, 0.4631, 0.7217, 0.4644, 0.7242, 0.4659, 0.7235, 0.465, 0.7214, 0.4647, 0.7228, 0.4649, 0.724, 0.4651, 0.7542, 0.4647, 0.7519, 0.4666, 0.7532, 0.4644, 0.7242, 0.4631, 0.7217, 0.4639, 0.7254, 0.4648, 0.7282, 0.4673, 0.7294, 0.4647, 0.7278, 0.4647, 0.7278, 0.4673, 0.7294, 0.4656, 0.7297, 0.4647, 0.7278, 0.4656, 0.7297, 0.464, 0.73, 0.464, 0.73, 0.4656, 0.7297, 0.466, 0.7334, 0.464, 0.7479, 0.4663, 0.7478, 0.4657, 0.7493, 0.4899, 0.7492, 0.478, 0.7326, 0.478, 0.7326, 0.4899, 0.7492, 0.4638, 0.7326, 0.4627, 0.7283, 0.4626, 0.7278, 0.4636, 0.7316, 0.4653, 0.7368, 0.4638, 0.7326, 0.4591, 0.7818, 0.4598, 0.8025, 0.4599, 0.8049, 0.4591, 0.7818, 0.4593, 0.7879, 0.4598, 0.8025, 0.4593, 0.7879, 0.4597, 0.8004, 0.4598, 0.8025, 0.5288, 0.8604, 0.5269, 0.8562, 0.4588, 0.7743, 0.4658, 0.7513, 0.4631, 0.7217, 0.4669, 0.7466, 0.4784, 0.7463, 0.4784, 0.7463, 0.4669, 0.7466, 0.4925, 0.8078, 0.4952, 0.8077, 0.4931, 0.8107, 0.493, 0.8129, 0.4948, 0.8074, 0.4924, 0.8079, 0.4905, 0.8126, 0.4899, 0.8114, 0.4902, 0.8117, 0.4902, 0.8117, 0.4931, 0.8107, 0.4929, 0.8138, 0.4598, 0.8025, 0.4597, 0.8004, 0.4618, 0.8104, 0.4598, 0.804, 0.4599, 0.8049, 0.4619, 0.8133, 0.4593, 0.7879, 0.4591, 0.7818, 0.4605, 0.7733, 0.4597, 0.8004, 0.4595, 0.7938, 0.4623, 0.7951, 0.4619, 0.7849, 0.4623, 0.7951, 0.4595, 0.7938, 0.4619, 0.8133, 0.4618, 0.812, 0.4598, 0.804, 0.4588, 0.7743, 0.4592, 0.7851, 0.4607, 0.7807, 0.4607, 0.7807, 0.4602, 0.765, 0.4588, 0.7743, 0.4595, 0.7933, 0.4612, 0.794, 0.4609, 0.7863, 0.4593, 0.7892, 0.4595, 0.7933, 0.4609, 0.7863, 0.4598, 0.8018, 0.4617, 0.8079, 0.4612, 0.794, 0.5263, 0.8554, 0.5296, 0.8585, 0.5262, 0.8587, 0.5264, 0.8627, 0.5254, 0.8584, 0.527, 0.8611, 0.5337, 0.8551, 0.5263, 0.8554, 0.5271, 0.8534, 0.5286, 0.8627, 0.5278, 0.8602, 0.5297, 0.8614, 0.5278, 0.8602, 0.527, 0.8611, 0.5262, 0.8587, 0.527, 0.8611, 0.5286, 0.8627, 0.5277, 0.8631, 0.5318, 0.8585, 0.5278, 0.8602, 0.5296, 0.8585, 0.4694, 0.6076, 0.3455, 0.7943, 0.3455, 0.7943, 0.4694, 0.6076, 0.5271, 0.8534, 0.5262, 0.858, 0.5269, 0.8562, 0.5287, 0.8646, 0.5276, 0.8633, 0.5264, 0.8627, 0.5263, 0.8554, 0.5257, 0.8561, 0.5271, 0.8534, 0.527, 0.8611, 0.5254, 0.8584, 0.5262, 0.8587, 0.5263, 0.8554, 0.5254, 0.8584, 0.5257, 0.8561, 0.4952, 0.8077, 0.499, 0.8061, 0.4992, 0.808, 0.4969, 0.8057, 0.499, 0.8061, 0.4952, 0.8077, 0.4905, 0.8126, 0.4902, 0.8117, 0.4907, 0.8128, 0.493, 0.8129, 0.4905, 0.8126, 0.4907, 0.8128, 0.4952, 0.8077, 0.4992, 0.808, 0.4979, 0.8105, 0.4931, 0.8107, 0.4952, 0.8077, 0.4979, 0.8105, 0.4969, 0.8057, 0.4925, 0.8078, 0.4924, 0.8079, 0.4969, 0.8057, 0.4924, 0.8079, 0.4948, 0.8074, 0.4969, 0.8129, 0.493, 0.8129, 0.4929, 0.8138, 0.4929, 0.8138, 0.4975, 0.8134, 0.4969, 0.8129, 0.504, 0.8076, 0.5035, 0.8092, 0.4992, 0.808, 0.5977, 0.5777, 0.5987, 0.55, 0.588, 0.5791, 0.6132, 0.6256, 0.6124, 0.6243, 0.6158, 0.6219, 0.6139, 0.6141, 0.6158, 0.6219, 0.6124, 0.6243, 0.4705, 0.8232, 0.4738, 0.8259, 0.4738, 0.8259, 0.4705, 0.8232, 0.5357, 0.8585, 0.5374, 0.86, 0.5374, 0.86, 0.5357, 0.8585, 0.6103, 0.5996, 0.5987, 0.5975, 0.6036, 0.6176, 0.5987, 0.55, 0.5944, 0.5364, 0.5904, 0.5413, 0.5928, 0.5317, 0.5941, 0.5352, 0.5882, 0.5389, 0.5941, 0.5352, 0.5966, 0.5447, 0.5813, 0.5528, 0.6103, 0.5996, 0.5977, 0.5777, 0.5987, 0.5975, 0.615, 0.6187, 0.6103, 0.5996, 0.6036, 0.6176, 0.6103, 0.5996, 0.6055, 0.5797, 0.5977, 0.5777, 0.6034, 0.5714, 0.6089, 0.5936, 0.5972, 0.5794, 0.616, 0.6228, 0.615, 0.6187, 0.6132, 0.6256, 0.5881, 0.5396, 0.5816, 0.5431, 0.5904, 0.5413, 0.5324, 0.8645, 0.5349, 0.862, 0.5349, 0.862, 0.5324, 0.8645, 0.5816, 0.5431, 0.5814, 0.5484, 0.5904, 0.5413, 0.5858, 0.5628, 0.5904, 0.5413, 0.5814, 0.5484, 0.5862, 0.5953, 0.588, 0.5791, 0.5809, 0.5883, 0.5817, 0.5425, 0.5816, 0.5431, 0.5881, 0.5396, 0.5817, 0.5439, 0.5817, 0.5425, 0.5881, 0.5396, 0.5817, 0.5439, 0.5881, 0.5396, 0.5882, 0.5389, 0.5812, 0.6162, 0.5854, 0.6163, 0.5844, 0.619, 0.0, 1.0, 0.0, 1.0, 0.0, 1.0, 0.0, 1.0, 0.5324, 0.8645, 0.5349, 0.862, 0.5349, 0.862, 0.5324, 0.8645, 0.4595, 0.4919, 0.4612, 0.4854, 0.4595, 0.4899, 0.461, 0.4865, 0.4595, 0.4919, 0.4598, 0.4924, 0.461, 0.4865, 0.4594, 0.4944, 0.4615, 0.4882, 0.4612, 0.4854, 0.461, 0.4865, 0.4648, 0.4794, 0.0, 1.0, 0.0, 1.0, 0.0, 1.0, 0.0, 1.0, 0.5567, 0.5727, 0.5809, 0.5666, 0.5576, 0.5597, 0.5807, 0.5866, 0.5809, 0.5993, 0.5537, 0.6029, 0.597, 0.5736, 0.6034, 0.5714, 0.5972, 0.5794, 0.5896, 0.5664, 0.5993, 0.5549, 0.597, 0.5736, 0.597, 0.5736, 0.5993, 0.5549, 0.6034, 0.5714, 0.4607, 0.7807, 0.4588, 0.7743, 0.4588, 0.7743, 0.4607, 0.7807, 0.5813, 0.5528, 0.5809, 0.5652, 0.5576, 0.5695, 0.5817, 0.5425, 0.5817, 0.5439, 0.5589, 0.5538, 0.5589, 0.5538, 0.5817, 0.5439, 0.5583, 0.56, 0.467, 0.7359, 0.4683, 0.7334, 0.4663, 0.7341, 0.4683, 0.7334, 0.4717, 0.7365, 0.469, 0.7318, 0.469, 0.7342, 0.4724, 0.7398, 0.4682, 0.735, 0.4671, 0.75, 0.4666, 0.7532, 0.4657, 0.7493, 0.4713, 0.7562, 0.4728, 0.7541, 0.47, 0.7513, 0.4671, 0.75, 0.4657, 0.7493, 0.4671, 0.7493, 0.469, 0.7246, 0.4659, 0.7235, 0.4684, 0.7263, 0.469, 0.7246, 0.4674, 0.7222, 0.4659, 0.7235, 0.4649, 0.7366, 0.4661, 0.7343, 0.4629, 0.7315, 0.4674, 0.7222, 0.465, 0.7214, 0.4659, 0.7235, 0.4684, 0.7263, 0.4659, 0.7235, 0.4646, 0.7284, 0.4688, 0.7239, 0.4656, 0.7223, 0.4665, 0.7222, 0.4683, 0.7233, 0.4674, 0.7222, 0.4648, 0.7208, 0.465, 0.7214, 0.4648, 0.7208, 0.4674, 0.7222, 0.4656, 0.7223, 0.4629, 0.7315, 0.4628, 0.7308, 0.4638, 0.7349, 0.4649, 0.7309, 0.4658, 0.7325, 0.4642, 0.7328, 0.4628, 0.7308, 0.4649, 0.7309, 0.4642, 0.7328, 0.4642, 0.7328, 0.4661, 0.7353, 0.4638, 0.7349, 0.4628, 0.7308, 0.4642, 0.7328, 0.4638, 0.7349, 0.4651, 0.7314, 0.4629, 0.7315, 0.4661, 0.7343, 0.4651, 0.7314, 0.4649, 0.7309, 0.4628, 0.7308, 0.5357, 0.8585, 0.5374, 0.86, 0.5374, 0.86, 0.5357, 0.8585, 0.6036, 0.6176, 0.5987, 0.5975, 0.5875, 0.6124, 0.5844, 0.619, 0.6008, 0.6205, 0.5875, 0.6124, 0.5987, 0.5975, 0.5862, 0.5953, 0.5866, 0.5998, 0.5938, 0.604, 0.4688, 0.7239, 0.469, 0.7246, 0.4721, 0.7289, 0.4689, 0.7314, 0.469, 0.7318, 0.4717, 0.7365, 0.6094, 0.6233, 0.6095, 0.6238, 0.6008, 0.6205, 0.6094, 0.6233, 0.6008, 0.6205, 0.6016, 0.621, 0.6104, 0.6183, 0.6094, 0.6233, 0.6016, 0.621, 0.6095, 0.6238, 0.6124, 0.6243, 0.6132, 0.6256, 0.5972, 0.5794, 0.5997, 0.6075, 0.5809, 0.5993, 0.6036, 0.6176, 0.6095, 0.6238, 0.615, 0.6187, 0.4673, 0.7294, 0.469, 0.7318, 0.4689, 0.7314, 0.4698, 0.7295, 0.4716, 0.7295, 0.4684, 0.7263, 0.4899, 0.7492, 0.4923, 0.774, 0.4923, 0.774, 0.4899, 0.7492, 0.4646, 0.7284, 0.4644, 0.7242, 0.4639, 0.7254, 0.464, 0.7226, 0.4644, 0.7269, 0.4637, 0.7243, 0.4657, 0.7248, 0.464, 0.7226, 0.4656, 0.7223, 0.4649, 0.7383, 0.4649, 0.7366, 0.4638, 0.7349, 0.4724, 0.7398, 0.4711, 0.7398, 0.4682, 0.735, 0.4695, 0.74, 0.4664, 0.739, 0.4661, 0.7353, 0.4924, 0.7801, 0.4953, 0.7872, 0.496, 0.7842, 0.4694, 0.6076, 0.3455, 0.7943, 0.3455, 0.7943, 0.4694, 0.6076, 0.4846, 0.7825, 0.4789, 0.7829, 0.4833, 0.8003, 0.5288, 0.8604, 0.5269, 0.8562, 0.5269, 0.8562, 0.5288, 0.8604, 0.4901, 0.7546, 0.4887, 0.7578, 0.4912, 0.7794, 0.4789, 0.7829, 0.4745, 0.8052, 0.4833, 0.8003, 0.4846, 0.7825, 0.4833, 0.8003, 0.4868, 0.7999, 0.5103, 0.8197, 0.5068, 0.8104, 0.4998, 0.802, 0.5063, 0.8038, 0.4998, 0.802, 0.5068, 0.8104, 0.4833, 0.8003, 0.4745, 0.8052, 0.4874, 0.8087, 0.4906, 0.8002, 0.4879, 0.7828, 0.4859, 0.7827, 0.4859, 0.7827, 0.4868, 0.7999, 0.4906, 0.8002, 0.483, 0.7696, 0.4846, 0.7825, 0.4858, 0.7667, 0.4639, 0.7254, 0.4631, 0.7217, 0.4631, 0.7217, 0.4639, 0.7254, 0.4815, 0.7459, 0.4887, 0.7578, 0.4901, 0.7546, 0.4858, 0.7667, 0.4791, 0.7598, 0.4788, 0.7639, 0.4791, 0.7598, 0.4858, 0.7667, 0.4808, 0.7533, 0.4695, 0.74, 0.4711, 0.7398, 0.4781, 0.7438, 0.4644, 0.7308, 0.4686, 0.7344, 0.4712, 0.7358, 0.4657, 0.7248, 0.4779, 0.7358, 0.4647, 0.7281, 0.4684, 0.7263, 0.4793, 0.7328, 0.4779, 0.7358, 0.4669, 0.7466, 0.4784, 0.7463, 0.4784, 0.7463, 0.4669, 0.7466, 0.4728, 0.7541, 0.4808, 0.7533, 0.4667, 0.7421, 0.4657, 0.7248, 0.4684, 0.7263, 0.4779, 0.7358, 0.4726, 0.7396, 0.4688, 0.7359, 0.4668, 0.732, 0.4682, 0.7331, 0.4647, 0.7281, 0.4779, 0.7407, 0.4726, 0.7396, 0.4688, 0.7359, 0.4661, 0.7343, 0.4647, 0.7281, 0.4705, 0.8232, 0.4738, 0.8259, 0.4738, 0.8259, 0.4705, 0.8232, 0.4748, 0.7671, 0.4701, 0.783, 0.4683, 0.775, 0.4807, 0.7638, 0.4771, 0.7521, 0.4823, 0.7518, 0.4716, 0.7295, 0.4698, 0.7295, 0.478, 0.7326, 0.4721, 0.7289, 0.4716, 0.7295, 0.478, 0.7326, 0.4698, 0.7295, 0.477, 0.7365, 0.478, 0.7326, 0.4675, 0.7289, 0.4646, 0.7284, 0.4644, 0.7308, 0.4721, 0.7289, 0.478, 0.7326, 0.4789, 0.7327, 0.4766, 0.7313, 0.4999, 0.7863, 0.5174, 0.7945, 0.5121, 0.7975, 0.5068, 0.8104, 0.5103, 0.8197, 0.5177, 0.8156, 0.5063, 0.8038, 0.5065, 0.8066, 0.5155, 0.8145, 0.5177, 0.8156, 0.5103, 0.8197, 0.5376, 0.8218, 0.5177, 0.8156, 0.5153, 0.8358, 0.5325, 0.8434, 0.5199, 0.8481, 0.5304, 0.8472, 0.4945, 0.8293, 0.5025, 0.838, 0.467, 0.7359, 0.4839, 0.741, 0.4824, 0.7392, 0.4852, 0.8046, 0.476, 0.8154, 0.473, 0.7926, 0.4748, 0.7671, 0.4807, 0.7638, 0.4808, 0.7833, 0.5196, 0.8028, 0.5381, 0.8092, 0.5414, 0.7995, 0.5187, 0.7951, 0.5159, 0.7918, 0.4997, 0.7866, 0.5029, 0.832, 0.5153, 0.8358, 0.5187, 0.8448, 0.5158, 0.8442, 0.4638, 0.7659, 0.4611, 0.7483, 0.464, 0.7561, 0.4611, 0.7483, 0.4596, 0.7522, 0.4595, 0.7413, 0.5174, 0.7945, 0.5159, 0.7918, 0.5339, 0.7966, 0.5069, 0.7976, 0.5196, 0.8028, 0.5187, 0.7951, 0.5196, 0.8028, 0.5177, 0.8156, 0.5381, 0.8092, 0.5177, 0.8156, 0.5376, 0.8218, 0.5381, 0.8092, 0.5099, 0.8442, 0.5041, 0.8398, 0.5269, 0.8562, 0.5069, 0.7976, 0.5063, 0.8038, 0.5196, 0.8028, 0.5041, 0.8398, 0.5019, 0.8377, 0.5175, 0.8474, 0.5185, 0.8483, 0.4779, 0.7358, 0.4886, 0.7496, 0.4779, 0.7407, 0.4851, 0.7688, 0.4823, 0.7518, 0.4841, 0.7528, 0.4899, 0.7492, 0.4886, 0.7496, 0.4779, 0.7358, 0.4959, 0.7809, 0.4949, 0.7838, 0.4898, 0.7745, 0.4968, 0.7815, 0.4959, 0.7809, 0.4923, 0.774, 0.4899, 0.7492, 0.478, 0.7326, 0.478, 0.7326, 0.4899, 0.7492, 0.4899, 0.7492, 0.4923, 0.774, 0.4886, 0.7496, 0.4771, 0.7521, 0.4682, 0.7604, 0.4669, 0.7466, 0.4784, 0.7463, 0.4669, 0.7466, 0.4672, 0.7427, 0.4682, 0.7604, 0.4771, 0.7521, 0.4748, 0.7671, 0.4748, 0.7671, 0.4683, 0.775, 0.4682, 0.7604, 0.4885, 0.7541, 0.4883, 0.7546, 0.477, 0.7365, 0.4793, 0.7328, 0.478, 0.7326, 0.4899, 0.7492, 0.477, 0.7365, 0.4883, 0.7546, 0.4892, 0.75, 0.4912, 0.779, 0.4912, 0.7795, 0.4883, 0.7546, 0.4924, 0.7801, 0.4912, 0.779, 0.4885, 0.7541, 0.4839, 0.741, 0.4901, 0.7546, 0.4824, 0.7392, 0.4912, 0.7795, 0.496, 0.7842, 0.4922, 0.7754, 0.4922, 0.7754, 0.4963, 0.7818, 0.4923, 0.774, 0.4985, 0.7892, 0.4928, 0.7891, 0.4949, 0.7838, 0.4963, 0.7818, 0.4968, 0.7815, 0.4923, 0.774, 0.4899, 0.7492, 0.4892, 0.75, 0.4922, 0.7754, 0.4922, 0.7754, 0.4923, 0.774, 0.4899, 0.7492, 0.5374, 0.86, 0.5357, 0.8585, 0.5548, 0.8618, 0.5541, 0.8628, 0.5374, 0.86, 0.556, 0.8657, 0.2061, 0.6197, 0.09549, 0.539, 0.09549, 0.539, 0.2061, 0.6197, 0.4665, 0.8138, 0.4782, 0.8251, 0.4756, 0.8261, 0.4738, 0.8259, 0.4705, 0.8232, 0.4635, 0.8165, 0.4705, 0.8232, 0.4633, 0.8142, 0.4635, 0.8165, 0.4774, 0.8222, 0.478, 0.8242, 0.4665, 0.8138, 0.476, 0.8154, 0.4774, 0.8222, 0.4684, 0.8087, 0.4947, 0.8047, 0.4948, 0.8074, 0.4852, 0.8046, 0.4638, 0.7349, 0.4642, 0.7328, 0.4642, 0.7328, 0.4638, 0.7349, 0.498, 0.7944, 0.509, 0.8021, 0.5036, 0.8068, 0.4948, 0.8074, 0.4947, 0.8047, 0.4985, 0.8067, 0.4962, 0.7997, 0.4947, 0.8047, 0.4928, 0.7891, 0.1234, 0.5805, 0.02447, 0.6443, 0.02447, 0.6443, 0.1234, 0.5805, 0.5881, 0.5396, 0.5904, 0.5413, 0.5904, 0.5413, 0.5881, 0.5396, 0.4906, 0.8002, 0.4868, 0.7999, 0.4868, 0.7999, 0.4906, 0.8002, 0.0, 1.0, 0.0, 1.0, 0.0, 1.0, 0.0, 1.0, 0.5881, 0.5396, 0.5904, 0.5413, 0.5904, 0.5413, 0.5881, 0.5396, 0.1234, 0.5805, 0.02447, 0.6443, 0.02447, 0.6443, 0.1234, 0.5805, 0.4906, 0.8002, 0.4868, 0.7999, 0.4868, 0.7999, 0.4906, 0.8002, 0.0, 1.0, 0.0, 1.0, 0.0, 1.0, 0.0, 1.0, 0.02447, 0.6443, 0.4906, 0.8002, 0.5881, 0.5396, 0.1234, 0.5805, 0.4705, 0.8232, 0.4738, 0.8259, 0.4738, 0.8259, 0.4705, 0.8232, 0.4638, 0.7349, 0.4642, 0.7328, 0.4642, 0.7328, 0.4638, 0.7349, 0.2061, 0.6197, 0.09549, 0.539, 0.09549, 0.539, 0.2061, 0.6197, 0.4738, 0.8259, 0.09549, 0.539, 0.4638, 0.7349, 0.4705, 0.8232, 0.4588, 0.7743, 0.4721, 0.7289, 0.4588, 0.7743, 0.4721, 0.7289, 0.4639, 0.7254, 0.4658, 0.7513, 0.4588, 0.7743, 0.4644, 0.7242, 0.0, 1.0, 0.0, 1.0, 0.0, 1.0, 0.4664, 0.7483, 0.4689, 0.7495, 0.0, 1.0, 0.4664, 0.7483, 0.0, 1.0, 0.0, 1.0, 0.6545, 0.7943, 0.5306, 0.6076, 0.6375, 0.6356, 0.0, 0.7147, 0.9755, 0.7692, 0.8766, 0.5805, 0.9045, 0.8024, 0.734, 0.6471, 0.8105, 0.6411, 0.4949, 0.3301, 0.513, 0.3291, 0.5397, 0.3359, 0.5495, 0.3444, 0.5306, 0.3281, 0.6042, 0.3657, 0.5495, 0.3444, 0.4237, 0.3001, 0.5306, 0.3281, 0.4949, 0.3301, 0.3272, 0.2885, 0.4949, 0.3301, 0.4456, 0.3242, 0.6042, 0.3657, 0.5752, 0.3509, 0.6375, 0.3697, 0.8105, 0.4768, 0.7726, 0.4653, 0.709, 0.4388, 0.7025, 0.4315, 0.6375, 0.3697, 0.734, 0.421, 0.6042, 0.3657, 0.2507, 0.4589, 0.3813, 0.3832, 0.4065, 0.4113, 0.3813, 0.339, 0.2507, 0.2945, 0.4065, 0.3273, 0.4456, 0.3242, 0.5559, 0.3983, 0.4065, 0.3273, 0.4949, 0.3301, 0.5559, 0.3983, 0.4456, 0.3242, 0.3727, 0.3583, 0.5559, 0.3983, 0.3813, 0.3832, 0.7177, 0.4486, 0.5559, 0.3983, 0.6368, 0.4114, 0.7002, 0.4289, 0.7264, 0.4735, 0.5559, 0.3983, 0.7177, 0.4486, 0.6535, 0.3919, 0.5559, 0.3983, 0.6042, 0.3657, 0.7177, 0.4927, 0.5559, 0.3983, 0.7264, 0.4735, 0.7177, 0.4486, 0.8766, 0.5805, 0.7264, 0.4735, 0.6042, 0.5016, 0.5559, 0.3983, 0.6535, 0.5075, 0.3813, 0.3832, 0.5559, 0.3983, 0.4065, 0.4113, 0.5, 0.3499, 0.6545, 0.4101, 0.5306, 0.3281, 0.3272, 0.2885, 0.3455, 0.3095, 0.4237, 0.3001, 0.2061, 0.6197, 0.09549, 0.539, 0.3272, 0.5147, 0.5, 0.7539, 0.3455, 0.6937, 0.5306, 0.6076, 0.3272, 0.5147, 0.09549, 0.539, 0.2507, 0.4589, 0.02447, 0.4595, 0.1846, 0.3552, 0.2016, 0.4039, 0.0, 0.3891, 0.02447, 0.3347, 0.1846, 0.3552, 0.02447, 0.4595, 0.0, 0.3891, 0.1846, 0.3552, 0.09549, 0.539, 0.02447, 0.4595, 0.2507, 0.4589, 0.2507, 0.4589, 0.02447, 0.4595, 0.2016, 0.4039, 0.6545, 0.4101, 0.734, 0.421, 0.6375, 0.3697, 0.6042, 0.5016, 0.734, 0.6471, 0.6375, 0.6356, 0.6926, 0.5045, 0.734, 0.6471, 0.6535, 0.5075, 0.5306, 0.6076, 0.6042, 0.5016, 0.6375, 0.6356, 0.4949, 0.4661, 0.3272, 0.5147, 0.4456, 0.4399, 0.3272, 0.5147, 0.4065, 0.4113, 0.4456, 0.4399, 0.5306, 0.6076, 0.4949, 0.4661, 0.5495, 0.4873, 0.7939, 0.4842, 0.8105, 0.4768, 0.734, 0.421, 0.7177, 0.4927, 0.8105, 0.6411, 0.6926, 0.5045, 0.7177, 0.4927, 0.8766, 0.5805, 0.8597, 0.6182, 0.8766, 0.5805, 0.7177, 0.4927, 0.7264, 0.4735, 0.0, 1.0, 0.0, 1.0, 0.0, 1.0, 0.0, 1.0, 0.0, 1.0, 0.0, 1.0, 0.0, 1.0, 0.0, 1.0, 0.0, 1.0, 0.0, 1.0, 0.0, 1.0, 0.0, 1.0, 0.0, 1.0, 0.0, 1.0, 0.0, 1.0, 0.0, 1.0, 0.0, 1.0, 0.0, 1.0, 0.0, 1.0, 0.0, 1.0, 0.0, 1.0, 0.0, 1.0, 0.0, 1.0, 0.0, 1.0, 0.0, 1.0, 0.0, 1.0, 0.0, 1.0, 0.0, 1.0, 0.0, 1.0, 0.0, 1.0, 0.0, 1.0, 0.0, 1.0, 0.0, 1.0, 0.0, 1.0, 0.0, 1.0, 0.0, 1.0, 0.0, 1.0, 0.0, 1.0, 0.0, 1.0, 0.0, 1.0, 0.0, 1.0, 0.0, 1.0, 0.0, 1.0, 0.0, 1.0, 0.0, 1.0, 0.0, 1.0, 0.0, 1.0, 0.0, 1.0, 0.0, 1.0, 0.0, 1.0, 0.0, 1.0, 0.0, 1.0, 0.0, 1.0, 0.0, 1.0, 0.0, 1.0, 0.0, 1.0, 0.0, 1.0, 0.0, 1.0, 0.0, 1.0, 0.0, 1.0, 0.0, 1.0, 0.0, 1.0, 0.0, 1.0, 0.0, 1.0, 0.0, 1.0, 0.0, 1.0, 0.0, 1.0, 0.0, 1.0, 0.0, 1.0, 0.0, 1.0, 0.0, 1.0, 0.0, 1.0, 0.0, 1.0, 0.0, 1.0, 0.0, 1.0, 0.0, 1.0, 0.0, 1.0, 0.0, 1.0, 0.0, 1.0, 0.0, 1.0, 0.0, 1.0, 0.0, 1.0, 0.0, 1.0, 0.0, 1.0, 0.0, 1.0, 0.0, 1.0, 0.0, 1.0, 0.0, 1.0, 0.0, 1.0, 0.0, 1.0, 0.0, 1.0, 0.0, 1.0, 0.0, 1.0, 0.0, 1.0, 0.0, 1.0, 0.0, 1.0, 0.0, 1.0, 0.0, 1.0, 0.0, 1.0, 0.0, 1.0, 0.0, 1.0, 0.0, 1.0, 0.0, 1.0, 0.0, 1.0, 0.0, 1.0, 0.0, 1.0, 0.0, 1.0, 0.0, 1.0, 0.0, 1.0, 0.0, 1.0, 0.0, 1.0, 0.0, 1.0, 0.0, 1.0, 0.0, 1.0, 0.0, 1.0, 0.0, 1.0, 0.0, 1.0, 0.0, 1.0, 0.0, 1.0, 0.0, 1.0, 0.0, 1.0, 0.0, 1.0, 0.0, 1.0, 0.0, 1.0, 0.0, 1.0, 0.0, 1.0, 0.0, 1.0, 0.0, 1.0, 0.0, 1.0, 0.0, 1.0, 0.0, 1.0, 0.0, 1.0, 0.0, 1.0, 0.0, 1.0, 0.0, 1.0, 0.0, 1.0, 0.0, 1.0, 0.4638, 0.7349, 0.4638, 0.7349, 0.4642, 0.7328, 0.4642, 0.7328, 0.0, 1.0, 0.0, 1.0, 0.0, 1.0, 0.0, 1.0, 0.0, 1.0, 0.0, 1.0, 0.0, 1.0, 0.0, 1.0, 0.0, 1.0, 0.0, 0.7147, 0.02447, 0.6443, 0.1234, 0.5805, 0.2061, 0.6197, 0.2061, 0.6197, 0.09549, 0.539, 0.09549, 0.539, 0.3074, 0.5045, 0.1895, 0.6411, 0.2823, 0.4927, 0.1403, 0.5318, 0.1234, 0.5805, 0.02447, 0.6443, 0.1895, 0.4768, 0.02447, 0.6443, 0.09549, 0.5649, 0.5544, 0.4399, 0.5935, 0.4113, 0.6728, 0.5147, 0.3625, 0.6356, 0.3958, 0.5016, 0.4694, 0.6076, 0.3465, 0.5075, 0.266, 0.6471, 0.3074, 0.5045, 0.3465, 0.5075, 0.3958, 0.5016, 0.266, 0.6471, 0.4505, 0.4873, 0.4694, 0.6076, 0.3958, 0.5016, 0.3625, 0.6356, 0.266, 0.6471, 0.3958, 0.5016, 0.7493, 0.4589, 0.9755, 0.4595, 0.9045, 0.539, 0.5763, 0.3001, 0.6545, 0.3095, 0.6728, 0.2885, 0.4694, 0.3281, 0.3455, 0.4101, 0.5, 0.3499, 0.9045, 0.3015, 0.9755, 0.3347, 0.7493, 0.2945, 0.5051, 0.4661, 0.4441, 0.3983, 0.5544, 0.4399, 0.3465, 0.5075, 0.4441, 0.3983, 0.3958, 0.5016, 0.2736, 0.4735, 0.4441, 0.3983, 0.2823, 0.4927, 0.3074, 0.5045, 0.4441, 0.3983, 0.3465, 0.5075, 0.3958, 0.3657, 0.4441, 0.3983, 0.3465, 0.3919, 0.5051, 0.3301, 0.4723, 0.3668, 0.4468, 0.3753, 0.4505, 0.3444, 0.6273, 0.3583, 0.4441, 0.3983, 0.6187, 0.339, 0.6187, 0.3832, 0.4441, 0.3983, 0.6273, 0.3583, 0.5935, 0.3273, 0.4441, 0.3983, 0.5544, 0.3242, 0.5935, 0.3273, 0.7493, 0.2945, 0.6187, 0.339, 0.5935, 0.3273, 0.5544, 0.3242, 0.7493, 0.2945, 0.6273, 0.3583, 0.6187, 0.339, 0.8154, 0.3552, 0.5935, 0.4113, 0.6118, 0.3909, 0.6598, 0.4071, 0.7493, 0.4589, 0.7984, 0.4039, 0.7493, 0.4589, 0.6187, 0.3832, 0.3465, 0.3919, 0.266, 0.421, 0.3958, 0.3657, 0.3465, 0.3919, 0.1895, 0.4768, 0.266, 0.421, 0.3074, 0.4205, 0.2823, 0.4486, 0.1895, 0.4768, 0.3625, 0.3697, 0.4694, 0.3281, 0.3958, 0.3657, 0.5544, 0.3242, 0.5051, 0.3301, 0.6728, 0.2885, 0.5051, 0.3301, 0.4694, 0.3281, 0.5763, 0.3001, 0.1403, 0.6182, 0.1895, 0.6411, 0.02447, 0.7692, 0.3625, 0.6356, 0.4694, 0.6076, 0.3455, 0.7943, 0.5, 0.7539, 0.3455, 0.7943, 0.4694, 0.6076, 0.5311, 0.8635, 0.5297, 0.8614, 0.5286, 0.8627, 0.5286, 0.8627, 0.53, 0.8645, 0.5311, 0.8635, 0.5548, 0.8523, 0.5541, 0.8628, 0.536, 0.8574, 0.5333, 0.8605, 0.5324, 0.8645, 0.5349, 0.862, 0.5318, 0.8585, 0.5297, 0.8614, 0.5311, 0.8635, 0.4663, 0.7341, 0.4658, 0.7305, 0.4683, 0.7334, 0.4643, 0.731, 0.4648, 0.7282, 0.4658, 0.7305, 0.4627, 0.7283, 0.4626, 0.7278, 0.4648, 0.7282, 0.0, 1.0, 0.478, 0.7326, 0.3455, 0.7943, 0.4784, 0.7463, 0.5349, 0.862, 0.0, 1.0, 0.5311, 0.8635, 0.5324, 0.8645, 0.5333, 0.8605, 0.533, 0.861, 0.5301, 0.8645, 0.5288, 0.8604, 0.5288, 0.8604, 0.5309, 0.8565, 0.533, 0.861, 0.5309, 0.8565, 0.536, 0.8574, 0.533, 0.861, 0.5288, 0.8604, 0.5269, 0.8562, 0.5309, 0.8565, 0.5288, 0.8604, 0.5301, 0.8645, 0.5276, 0.8633, 0.5287, 0.8646, 0.5277, 0.8631, 0.5264, 0.8627, 0.5264, 0.8627, 0.5256, 0.8609, 0.5276, 0.8633, 0.5262, 0.858, 0.5269, 0.8562, 0.5288, 0.8604, 0.53, 0.8645, 0.5277, 0.8631, 0.5287, 0.8646, 0.5345, 0.8619, 0.5324, 0.8645, 0.5314, 0.8655, 0.5349, 0.862, 0.5324, 0.8645, 0.5345, 0.8619, 0.4689, 0.7495, 0.4664, 0.7483, 0.4663, 0.7478, 0.4663, 0.7478, 0.4668, 0.7486, 0.4681, 0.7494, 0.4689, 0.7495, 0.4689, 0.7495, 0.4673, 0.7508, 0.4664, 0.7483, 0.4699, 0.7505, 0.4689, 0.7495, 0.4671, 0.7493, 0.4664, 0.7483, 0.464, 0.7483, 0.4663, 0.7478, 0.4673, 0.7508, 0.4658, 0.7513, 0.4664, 0.7483, 0.4694, 0.7531, 0.4674, 0.7539, 0.4673, 0.7508, 0.4713, 0.7562, 0.4694, 0.7531, 0.47, 0.7513, 0.4631, 0.7217, 0.4629, 0.7208, 0.4648, 0.7208, 0.465, 0.7214, 0.4644, 0.7242, 0.4631, 0.7217, 0.4659, 0.7235, 0.4649, 0.724, 0.4647, 0.723, 0.465, 0.7214, 0.4651, 0.7542, 0.4666, 0.7532, 0.4647, 0.7519, 0.4644, 0.7242, 0.4639, 0.7254, 0.4631, 0.7217, 0.4648, 0.7282, 0.4647, 0.7278, 0.4673, 0.7294, 0.4647, 0.7278, 0.4656, 0.7297, 0.4673, 0.7294, 0.4647, 0.7278, 0.464, 0.73, 0.4656, 0.7297, 0.464, 0.73, 0.466, 0.7334, 0.4656, 0.7297, 0.464, 0.7479, 0.4657, 0.7493, 0.4663, 0.7478, 0.4899, 0.7492, 0.4899, 0.7492, 0.478, 0.7326, 0.478, 0.7326, 0.4638, 0.7326, 0.4626, 0.7278, 0.4627, 0.7283, 0.4636, 0.7316, 0.4638, 0.7326, 0.4653, 0.7368, 0.4591, 0.7818, 0.4599, 0.8049, 0.4598, 0.8025, 0.4591, 0.7818, 0.4598, 0.8025, 0.4593, 0.7879, 0.4593, 0.7879, 0.4598, 0.8025, 0.4597, 0.8004, 0.5288, 0.8604, 0.4631, 0.7217, 0.4658, 0.7513, 0.4588, 0.7743, 0.5269, 0.8562, 0.4669, 0.7466, 0.4669, 0.7466, 0.4784, 0.7463, 0.4784, 0.7463, 0.4925, 0.8078, 0.4931, 0.8107, 0.4952, 0.8077, 0.493, 0.8129, 0.4924, 0.8079, 0.4948, 0.8074, 0.4905, 0.8126, 0.4902, 0.8117, 0.4899, 0.8114, 0.4902, 0.8117, 0.4929, 0.8138, 0.4931, 0.8107, 0.4598, 0.8025, 0.4618, 0.8104, 0.4597, 0.8004, 0.4598, 0.804, 0.4619, 0.8133, 0.4599, 0.8049, 0.4593, 0.7879, 0.4605, 0.7733, 0.4591, 0.7818, 0.4597, 0.8004, 0.4623, 0.7951, 0.4595, 0.7938, 0.4619, 0.7849, 0.4595, 0.7938, 0.4623, 0.7951, 0.4619, 0.8133, 0.4598, 0.804, 0.4618, 0.812, 0.4588, 0.7743, 0.4607, 0.7807, 0.4592, 0.7851, 0.4607, 0.7807, 0.4588, 0.7743, 0.4602, 0.765, 0.4595, 0.7933, 0.4609, 0.7863, 0.4612, 0.794, 0.4593, 0.7892, 0.4609, 0.7863, 0.4595, 0.7933, 0.4598, 0.8018, 0.4612, 0.794, 0.4617, 0.8079, 0.5263, 0.8554, 0.5262, 0.8587, 0.5296, 0.8585, 0.5264, 0.8627, 0.527, 0.8611, 0.5254, 0.8584, 0.5337, 0.8551, 0.5271, 0.8534, 0.5263, 0.8554, 0.5286, 0.8627, 0.5297, 0.8614, 0.5278, 0.8602, 0.5278, 0.8602, 0.5262, 0.8587, 0.527, 0.8611, 0.527, 0.8611, 0.5277, 0.8631, 0.5286, 0.8627, 0.5318, 0.8585, 0.5296, 0.8585, 0.5278, 0.8602, 0.4694, 0.6076, 0.4694, 0.6076, 0.3455, 0.7943, 0.3455, 0.7943, 0.5271, 0.8534, 0.5269, 0.8562, 0.5262, 0.858, 0.5287, 0.8646, 0.5264, 0.8627, 0.5276, 0.8633, 0.5263, 0.8554, 0.5271, 0.8534, 0.5257, 0.8561, 0.527, 0.8611, 0.5262, 0.8587, 0.5254, 0.8584, 0.5263, 0.8554, 0.5257, 0.8561, 0.5254, 0.8584, 0.4952, 0.8077, 0.4992, 0.808, 0.499, 0.8061, 0.4969, 0.8057, 0.4952, 0.8077, 0.499, 0.8061, 0.4905, 0.8126, 0.4907, 0.8128, 0.4902, 0.8117, 0.493, 0.8129, 0.4907, 0.8128, 0.4905, 0.8126, 0.4952, 0.8077, 0.4979, 0.8105, 0.4992, 0.808, 0.4931, 0.8107, 0.4979, 0.8105, 0.4952, 0.8077, 0.4969, 0.8057, 0.4924, 0.8079, 0.4925, 0.8078, 0.4969, 0.8057, 0.4948, 0.8074, 0.4924, 0.8079, 0.4969, 0.8129, 0.4929, 0.8138, 0.493, 0.8129, 0.4929, 0.8138, 0.4969, 0.8129, 0.4975, 0.8134, 0.504, 0.8076, 0.4992, 0.808, 0.5035, 0.8092, 0.5977, 0.5777, 0.588, 0.5791, 0.5987, 0.55, 0.6132, 0.6256, 0.6158, 0.6219, 0.6124, 0.6243, 0.6139, 0.6141, 0.6124, 0.6243, 0.6158, 0.6219, 0.4705, 0.8232, 0.4705, 0.8232, 0.4738, 0.8259, 0.4738, 0.8259, 0.5357, 0.8585, 0.5357, 0.8585, 0.5374, 0.86, 0.5374, 0.86, 0.6103, 0.5996, 0.6036, 0.6176, 0.5987, 0.5975, 0.5987, 0.55, 0.5904, 0.5413, 0.5944, 0.5364, 0.5928, 0.5317, 0.5882, 0.5389, 0.5941, 0.5352, 0.5941, 0.5352, 0.5813, 0.5528, 0.5966, 0.5447, 0.6103, 0.5996, 0.5987, 0.5975, 0.5977, 0.5777, 0.615, 0.6187, 0.6036, 0.6176, 0.6103, 0.5996, 0.6103, 0.5996, 0.5977, 0.5777, 0.6055, 0.5797, 0.6034, 0.5714, 0.5972, 0.5794, 0.6089, 0.5936, 0.616, 0.6228, 0.6132, 0.6256, 0.615, 0.6187, 0.5881, 0.5396, 0.5904, 0.5413, 0.5816, 0.5431, 0.5324, 0.8645, 0.5324, 0.8645, 0.5349, 0.862, 0.5349, 0.862, 0.5816, 0.5431, 0.5904, 0.5413, 0.5814, 0.5484, 0.5858, 0.5628, 0.5814, 0.5484, 0.5904, 0.5413, 0.5862, 0.5953, 0.5809, 0.5883, 0.588, 0.5791, 0.5817, 0.5425, 0.5881, 0.5396, 0.5816, 0.5431, 0.5817, 0.5439, 0.5881, 0.5396, 0.5817, 0.5425, 0.5817, 0.5439, 0.5882, 0.5389, 0.5881, 0.5396, 0.5812, 0.6162, 0.5844, 0.619, 0.5854, 0.6163, 0.0, 1.0, 0.0, 1.0, 0.0, 1.0, 0.0, 1.0, 0.5324, 0.8645, 0.5324, 0.8645, 0.5349, 0.862, 0.5349, 0.862, 0.4595, 0.4919, 0.4595, 0.4899, 0.4612, 0.4854, 0.461, 0.4865, 0.4598, 0.4924, 0.4595, 0.4919, 0.461, 0.4865, 0.4615, 0.4882, 0.4594, 0.4944, 0.4612, 0.4854, 0.4648, 0.4794, 0.461, 0.4865, 0.0, 1.0, 0.0, 1.0, 0.0, 1.0, 0.0, 1.0, 0.5567, 0.5727, 0.5576, 0.5597, 0.5809, 0.5666, 0.5807, 0.5866, 0.5537, 0.6029, 0.5809, 0.5993, 0.597, 0.5736, 0.5972, 0.5794, 0.6034, 0.5714, 0.5896, 0.5664, 0.597, 0.5736, 0.5993, 0.5549, 0.597, 0.5736, 0.6034, 0.5714, 0.5993, 0.5549, 0.4607, 0.7807, 0.4607, 0.7807, 0.4588, 0.7743, 0.4588, 0.7743, 0.5813, 0.5528, 0.5576, 0.5695, 0.5809, 0.5652, 0.5817, 0.5425, 0.5589, 0.5538, 0.5817, 0.5439, 0.5589, 0.5538, 0.5583, 0.56, 0.5817, 0.5439, 0.467, 0.7359, 0.4663, 0.7341, 0.4683, 0.7334, 0.4683, 0.7334, 0.469, 0.7318, 0.4717, 0.7365, 0.469, 0.7342, 0.4682, 0.735, 0.4724, 0.7398, 0.4671, 0.75, 0.4657, 0.7493, 0.4666, 0.7532, 0.4713, 0.7562, 0.47, 0.7513, 0.4728, 0.7541, 0.4671, 0.75, 0.4671, 0.7493, 0.4657, 0.7493, 0.469, 0.7246, 0.4684, 0.7263, 0.4659, 0.7235, 0.469, 0.7246, 0.4659, 0.7235, 0.4674, 0.7222, 0.4649, 0.7366, 0.4629, 0.7315, 0.4661, 0.7343, 0.4674, 0.7222, 0.4659, 0.7235, 0.465, 0.7214, 0.4684, 0.7263, 0.4646, 0.7284, 0.4659, 0.7235, 0.4688, 0.7239, 0.4684, 0.7234, 0.4664, 0.7222, 0.4656, 0.7223, 0.4674, 0.7222, 0.465, 0.7214, 0.4648, 0.7208, 0.4648, 0.7208, 0.4656, 0.7223, 0.4674, 0.7222, 0.4629, 0.7315, 0.4638, 0.7349, 0.4628, 0.7308, 0.4649, 0.7309, 0.4642, 0.7328, 0.4658, 0.7325, 0.4628, 0.7308, 0.4642, 0.7328, 0.4649, 0.7309, 0.4642, 0.7328, 0.4638, 0.7349, 0.4661, 0.7353, 0.4628, 0.7308, 0.4638, 0.7349, 0.4642, 0.7328, 0.4651, 0.7314, 0.4661, 0.7343, 0.4629, 0.7315, 0.4651, 0.7314, 0.4628, 0.7308, 0.4649, 0.7309, 0.5357, 0.8585, 0.5357, 0.8585, 0.5374, 0.86, 0.5374, 0.86, 0.6036, 0.6176, 0.5875, 0.6124, 0.5987, 0.5975, 0.5844, 0.619, 0.5875, 0.6124, 0.6008, 0.6205, 0.5987, 0.5975, 0.5932, 0.6048, 0.5867, 0.6011, 0.5862, 0.5953, 0.4688, 0.7239, 0.4721, 0.7289, 0.469, 0.7246, 0.4689, 0.7314, 0.4717, 0.7365, 0.469, 0.7318, 0.6094, 0.6233, 0.6008, 0.6205, 0.6095, 0.6238, 0.6094, 0.6233, 0.6016, 0.621, 0.6008, 0.6205, 0.6104, 0.6183, 0.6016, 0.621, 0.6094, 0.6233, 0.6095, 0.6238, 0.6132, 0.6256, 0.6124, 0.6243, 0.5972, 0.5794, 0.5809, 0.5993, 0.5997, 0.6075, 0.6036, 0.6176, 0.615, 0.6187, 0.6095, 0.6238, 0.4673, 0.7294, 0.4689, 0.7314, 0.469, 0.7318, 0.4698, 0.7295, 0.4684, 0.7263, 0.4716, 0.7295, 0.4899, 0.7492, 0.4899, 0.7492, 0.4923, 0.774, 0.4923, 0.774, 0.4646, 0.7284, 0.4639, 0.7254, 0.4644, 0.7242, 0.464, 0.7226, 0.4637, 0.7243, 0.4644, 0.7269, 0.4657, 0.7248, 0.4656, 0.7223, 0.464, 0.7226, 0.4649, 0.7383, 0.4638, 0.7349, 0.4649, 0.7366, 0.4724, 0.7398, 0.4682, 0.735, 0.4711, 0.7398, 0.4695, 0.74, 0.4661, 0.7353, 0.4664, 0.739, 0.4924, 0.7801, 0.496, 0.7842, 0.4953, 0.7872, 0.4694, 0.6076, 0.4694, 0.6076, 0.3455, 0.7943, 0.3455, 0.7943, 0.4846, 0.7825, 0.4833, 0.8003, 0.4789, 0.7829, 0.5288, 0.8604, 0.5288, 0.8604, 0.5269, 0.8562, 0.5269, 0.8562, 0.4901, 0.7546, 0.4912, 0.7794, 0.4887, 0.7578, 0.4789, 0.7829, 0.4833, 0.8003, 0.4745, 0.8052, 0.4846, 0.7825, 0.4868, 0.7999, 0.4833, 0.8003, 0.5103, 0.8197, 0.4998, 0.802, 0.5068, 0.8104, 0.5063, 0.8038, 0.5068, 0.8104, 0.4998, 0.802, 0.4833, 0.8003, 0.4874, 0.8087, 0.4745, 0.8052, 0.4906, 0.8002, 0.4859, 0.7827, 0.4879, 0.7828, 0.4859, 0.7827, 0.4906, 0.8002, 0.4868, 0.7999, 0.483, 0.7696, 0.4858, 0.7667, 0.4846, 0.7825, 0.4639, 0.7254, 0.4639, 0.7254, 0.4631, 0.7217, 0.4631, 0.7217, 0.4815, 0.7459, 0.4901, 0.7546, 0.4887, 0.7578, 0.4858, 0.7667, 0.4788, 0.7639, 0.4791, 0.7598, 0.4791, 0.7598, 0.4808, 0.7533, 0.4858, 0.7667, 0.4695, 0.74, 0.4781, 0.7438, 0.4711, 0.7398, 0.4644, 0.7308, 0.4712, 0.7358, 0.4686, 0.7344, 0.4657, 0.7248, 0.4647, 0.7281, 0.4779, 0.7358, 0.4684, 0.7263, 0.4779, 0.7358, 0.4793, 0.7328, 0.4669, 0.7466, 0.4669, 0.7466, 0.4784, 0.7463, 0.4784, 0.7463, 0.4728, 0.7541, 0.4667, 0.7421, 0.4808, 0.7533, 0.4657, 0.7248, 0.4779, 0.7358, 0.4684, 0.7263, 0.4726, 0.7396, 0.4686, 0.7338, 0.468, 0.7333, 0.4688, 0.7359, 0.4647, 0.7281, 0.4726, 0.7396, 0.4779, 0.7407, 0.4688, 0.7359, 0.4647, 0.7281, 0.4661, 0.7343, 0.4705, 0.8232, 0.4705, 0.8232, 0.4738, 0.8259, 0.4738, 0.8259, 0.4748, 0.7671, 0.4683, 0.775, 0.4701, 0.783, 0.4807, 0.7638, 0.4823, 0.7518, 0.4771, 0.7521, 0.4716, 0.7295, 0.478, 0.7326, 0.4698, 0.7295, 0.4721, 0.7289, 0.478, 0.7326, 0.4716, 0.7295, 0.4698, 0.7295, 0.478, 0.7326, 0.477, 0.7365, 0.4675, 0.7289, 0.4644, 0.7308, 0.4646, 0.7284, 0.4721, 0.7289, 0.477, 0.7315, 0.479, 0.7327, 0.478, 0.7326, 0.4999, 0.7863, 0.5121, 0.7975, 0.5174, 0.7945, 0.5068, 0.8104, 0.5177, 0.8156, 0.5103, 0.8197, 0.5063, 0.8038, 0.5177, 0.8156, 0.5147, 0.8142, 0.5065, 0.8069, 0.5103, 0.8197, 0.5177, 0.8156, 0.5376, 0.8218, 0.5153, 0.8358, 0.5199, 0.8481, 0.5325, 0.8434, 0.5304, 0.8472, 0.5025, 0.838, 0.4945, 0.8293, 0.467, 0.7359, 0.4824, 0.7392, 0.4839, 0.741, 0.4852, 0.8046, 0.473, 0.7926, 0.476, 0.8154, 0.4748, 0.7671, 0.4808, 0.7833, 0.4807, 0.7638, 0.5196, 0.8028, 0.5414, 0.7995, 0.5381, 0.8092, 0.5187, 0.7951, 0.4997, 0.7866, 0.5159, 0.7918, 0.5029, 0.832, 0.5146, 0.843, 0.5184, 0.8439, 0.5153, 0.8358, 0.4638, 0.7659, 0.464, 0.7561, 0.4611, 0.7483, 0.4611, 0.7483, 0.4595, 0.7413, 0.4596, 0.7522, 0.5174, 0.7945, 0.5339, 0.7966, 0.5159, 0.7918, 0.5069, 0.7976, 0.5187, 0.7951, 0.5196, 0.8028, 0.5196, 0.8028, 0.5381, 0.8092, 0.5177, 0.8156, 0.5177, 0.8156, 0.5381, 0.8092, 0.5376, 0.8218, 0.5099, 0.8442, 0.5269, 0.8562, 0.5041, 0.8398, 0.5069, 0.7976, 0.5196, 0.8028, 0.5063, 0.8038, 0.5041, 0.8398, 0.5198, 0.8491, 0.5189, 0.8483, 0.5019, 0.8377, 0.4779, 0.7358, 0.4779, 0.7407, 0.4886, 0.7496, 0.4851, 0.7688, 0.4841, 0.7528, 0.4823, 0.7518, 0.4899, 0.7492, 0.4779, 0.7358, 0.4886, 0.7496, 0.4959, 0.7809, 0.4898, 0.7745, 0.4949, 0.7838, 0.4968, 0.7815, 0.4923, 0.774, 0.4959, 0.7809, 0.4899, 0.7492, 0.4899, 0.7492, 0.478, 0.7326, 0.478, 0.7326, 0.4899, 0.7492, 0.4886, 0.7496, 0.4923, 0.774, 0.4771, 0.7521, 0.4669, 0.7466, 0.4682, 0.7604, 0.4784, 0.7463, 0.4672, 0.7427, 0.4669, 0.7466, 0.4682, 0.7604, 0.4748, 0.7671, 0.4771, 0.7521, 0.4748, 0.7671, 0.4682, 0.7604, 0.4683, 0.775, 0.4885, 0.7541, 0.477, 0.7365, 0.4883, 0.7546, 0.4793, 0.7328, 0.4899, 0.7492, 0.478, 0.7326, 0.477, 0.7365, 0.4892, 0.75, 0.4883, 0.7546, 0.4912, 0.779, 0.4883, 0.7546, 0.4912, 0.7795, 0.4924, 0.7801, 0.4885, 0.7541, 0.4912, 0.779, 0.4839, 0.741, 0.4824, 0.7392, 0.4901, 0.7546, 0.4912, 0.7795, 0.4922, 0.7754, 0.496, 0.7842, 0.4922, 0.7754, 0.4923, 0.774, 0.4963, 0.7818, 0.4985, 0.7892, 0.4949, 0.7838, 0.4928, 0.7891, 0.4963, 0.7818, 0.4923, 0.774, 0.4968, 0.7815, 0.4899, 0.7492, 0.4922, 0.7754, 0.4892, 0.75, 0.4922, 0.7754, 0.4899, 0.7492, 0.4923, 0.774, 0.5374, 0.86, 0.5548, 0.8618, 0.5357, 0.8585, 0.5541, 0.8628, 0.556, 0.8657, 0.5374, 0.86, 0.2061, 0.6197, 0.2061, 0.6197, 0.09549, 0.539, 0.09549, 0.539, 0.4665, 0.8138, 0.4756, 0.8261, 0.4782, 0.8251, 0.4738, 0.8259, 0.4635, 0.8165, 0.4705, 0.8232, 0.4705, 0.8232, 0.4635, 0.8165, 0.4633, 0.8142, 0.4774, 0.8222, 0.4665, 0.8138, 0.478, 0.8242, 0.476, 0.8154, 0.4684, 0.8087, 0.4774, 0.8222, 0.4947, 0.8047, 0.4852, 0.8046, 0.4948, 0.8074, 0.4638, 0.7349, 0.4638, 0.7349, 0.4642, 0.7328, 0.4642, 0.7328, 0.498, 0.7944, 0.5036, 0.8068, 0.509, 0.8021, 0.4948, 0.8074, 0.4985, 0.8067, 0.4947, 0.8047, 0.4962, 0.7997, 0.4928, 0.7891, 0.4947, 0.8047, 0.1234, 0.5805, 0.1234, 0.5805, 0.02447, 0.6443, 0.02447, 0.6443, 0.5881, 0.5396, 0.5881, 0.5396, 0.5904, 0.5413, 0.5904, 0.5413, 0.4906, 0.8002, 0.4906, 0.8002, 0.4868, 0.7999, 0.4868, 0.7999, 0.0, 1.0, 0.0, 1.0, 0.0, 1.0, 0.0, 1.0, 0.5881, 0.5396, 0.5881, 0.5396, 0.5904, 0.5413, 0.5904, 0.5413, 0.1234, 0.5805, 0.1234, 0.5805, 0.02447, 0.6443, 0.02447, 0.6443, 0.4906, 0.8002, 0.4906, 0.8002, 0.4868, 0.7999, 0.4868, 0.7999, 0.0, 1.0, 0.0, 1.0, 0.0, 1.0, 0.0, 1.0, 0.02447, 0.6443, 0.1234, 0.5805, 0.5881, 0.5396, 0.4906, 0.8002, 0.4705, 0.8232, 0.4705, 0.8232, 0.4738, 0.8259, 0.4738, 0.8259, 0.4638, 0.7349, 0.4638, 0.7349, 0.4642, 0.7328, 0.4642, 0.7328, 0.2061, 0.6197, 0.2061, 0.6197, 0.09549, 0.539, 0.09549, 0.539, 0.4738, 0.8259, 0.4705, 0.8232, 0.4638, 0.7349, 0.09549, 0.539, 0.4588, 0.7743, 0.4588, 0.7743, 0.4721, 0.7289, 0.4721, 0.7289, 0.4588, 0.7743, 0.4658, 0.7513, 0.4639, 0.7254, 0.4644, 0.7242, 0.0, 1.0, 0.0, 1.0, 0.0, 1.0, 0.0, 1.0, 0.4689, 0.7495, 0.4664, 0.7483, 0.4664, 0.7483, 0.0, 1.0, 0.0, 1.0, 0.5867, 0.6011, 0.5932, 0.6048, 0.5875, 0.6124, 0.4681, 0.7494, 0.4668, 0.7486, 0.4671, 0.7493, 0.0, 1.0, 0.0, 1.0, 0.0, 1.0, 0.0, 1.0, 0.0, 1.0, 0.0, 1.0, 0.6598, 0.4071, 0.6118, 0.3909, 0.6187, 0.3832, 0.5065, 0.8069, 0.5147, 0.8142, 0.5068, 0.8104, 0.4664, 0.7222, 0.4684, 0.7234, 0.4674, 0.7222, 0.5189, 0.8483, 0.5198, 0.8491, 0.5271, 0.8534, 0.0, 1.0, 0.0, 1.0, 0.0, 1.0, 0.0, 1.0, 0.4688, 0.7359, 0.468, 0.7333, 0.467, 0.7325, 0.4468, 0.3753, 0.4723, 0.3668, 0.4441, 0.3983, 0.5397, 0.3359, 0.513, 0.3291, 0.5306, 0.3281, 0.58, 0.3473, 0.5562, 0.3412, 0.5306, 0.3281, 0.479, 0.7327, 0.477, 0.7315, 0.4793, 0.7328, 0.5184, 0.8439, 0.5146, 0.843, 0.5199, 0.8481, 0.709, 0.4388, 0.7726, 0.4653, 0.7177, 0.4486, 0.467, 0.7325, 0.468, 0.7333, 0.4686, 0.7338, 0.4647, 0.7281, 0.4647, 0.723, 0.4649, 0.724, 0.4644, 0.7242, 0.7002, 0.4289, 0.6368, 0.4114, 0.6926, 0.4205, 0.4649, 0.724, 0.4647, 0.7228, 0.4644, 0.7242, 0.6294, 0.4102, 0.7014, 0.4303, 0.6926, 0.4205, 0.5185, 0.8483, 0.5175, 0.8474, 0.5271, 0.8534, 0.4698, 0.3695, 0.4466, 0.3773, 0.4441, 0.3983, 0.4682, 0.7331, 0.4668, 0.732, 0.4647, 0.7281, 0.4683, 0.7233, 0.4665, 0.7222, 0.4674, 0.7222, 0.4766, 0.7313, 0.4789, 0.7327, 0.4793, 0.7328, 0.4667, 0.7486, 0.4682, 0.7494, 0.4671, 0.7493, 0.0, 1.0, 0.0, 1.0, 0.0, 1.0, 0.6134, 0.389, 0.6503, 0.4016, 0.6187, 0.3832, 0.5158, 0.8442, 0.5187, 0.8448, 0.5199, 0.8481, 0.5938, 0.604, 0.5866, 0.5998, 0.5875, 0.6124, 0.0, 1.0, 0.0, 1.0, 0.0, 1.0, 0.0, 1.0, 0.5155, 0.8145, 0.5065, 0.8066, 0.5068, 0.8104, 0.5149, 0.329, 0.5387, 0.335, 0.5306, 0.3281, 0.5758, 0.3456, 0.5306, 0.3281, 0.5562, 0.3406, 0.7676, 0.4637, 0.7098, 0.4396, 0.7177, 0.4486, 0.579, 0.3525, 0.6375, 0.3697, 0.5758, 0.3456, 0.5562, 0.3406, 0.7016, 0.4305, 0.8105, 0.4768, 0.6926, 0.4205, 0.6375, 0.3697, 0.5752, 0.3509, 0.5562, 0.3412, 0.58, 0.3473, 0.7025, 0.4315, 0.6926, 0.4205, 0.8105, 0.4768])
me_wolf.materials.append(mat_material_001)
me_wolf.use_remesh_preserve_volume = False
me_wolf.use_remesh_preserve_attributes = False
me_wolf.use_mirror_vertex_groups = False
me_wolf.update()
arm_back = bpy.data.armatures.new('Back')  # bones are not reproduced

# ---- objects
ob_wolf_riged = bpy.data.objects.new('Wolf_Riged', arm_back)
ob_wolf = bpy.data.objects.new('wolf', me_wolf)

# ---- transforms, parenting, visibility, modifiers, constraints
ob_wolf_riged.location = (0.0, 0.2634, 0.5426)
ob_wolf_riged.rotation_euler = (3.142, -0.0, 0.0)
ob_wolf_riged.scale = (0.5141, 0.5141, 0.5141)
ob_wolf_riged.show_in_front = True
ob_wolf_riged.lineart.crease_threshold = 0.0
ob_wolf.parent = ob_wolf_riged
ob_wolf.matrix_parent_inverse = Matrix(((1.945, 0.0, 0.0, 0.0), (0.0, -1.945, 3.576e-07, 0.5122), (0.0, -2.937e-07, -1.945, 1.055), (0.0, 0.0, 0.0, 1.0)))
ob_wolf.location = (0.0, 0.0, 0.0)
ob_wolf.lineart.crease_threshold = 0.0
_vg = ob_wolf.vertex_groups.new(name='Root')
_vg = ob_wolf.vertex_groups.new(name='Back')
for _i, _w in zip([10, 11, 12, 13, 25, 38, 39, 40, 41, 42, 55, 56, 71, 73, 81, 84, 85, 99, 101, 108, 111, 112, 113, 122, 135, 138, 139, 152, 154, 155, 160, 162, 168, 169, 172, 176, 177, 179, 182, 183, 210, 212, 218, 219, 220, 221, 235, 239, 240, 250, 251, 252, 253, 254, 271, 272, 278, 291, 293, 294, 303, 306, 307, 322, 325, 334, 338, 339, 340, 349, 356, 364, 367, 368, 383, 384, 386, 389, 390, 391, 392, 397, 399, 406, 407, 410, 412, 416, 417, 419, 421, 424, 425, 428], [0.1977, 0.7916, 0.2408, 0.1798, 0.1119, 0.2365, 0.451, 0.204, 0.7155, 0.6849, 0.1874, 0.5995, 0.08965, 0.1033, 0.7988, 0.1638, 0.4402, 0.205, 0.07943, 0.8837, 0.4029, 0.8382, 0.1309, 0.05914, 0.05323, 0.2174, 0.5126, 0.8513, 0.4669, 0.2423, 0.02598, 0.2119, 0.7025, 0.06839, 0.2444, 0.1089, 0.05923, 0.9399, 0.05191, 0.6177, 0.1694, 0.02252, 0.2012, 0.7923, 0.2428, 0.1808, 0.1166, 0.1136, 0.1414, 0.2383, 0.4524, 0.2055, 0.717, 0.6862, 0.1872, 0.6005, 0.837, 0.09066, 0.3042, 0.1072, 0.7991, 0.1697, 0.4456, 0.2062, 0.1041, 0.8844, 0.4068, 0.8399, 0.1327, 0.05934, 0.00174, 0.05511, 0.2237, 0.5145, 0.8539, 0.7774, 0.4721, 0.2042, 0.2426, 0.04547, 0.4451, 0.02887, 0.2135, 0.7041, 0.0948, 0.07486, 0.252, 0.1734, 0.1116, 0.06053, 0.9405, 0.05456, 0.6197, 0.1137]): _vg.add([_i], _w, 'REPLACE')
_vg = ob_wolf.vertex_groups.new(name='Chest')
for _i, _w in zip([0, 1, 4, 8, 9, 10, 11, 12, 13, 14, 15, 29, 30, 31, 34, 38, 39, 40, 41, 42, 46, 52, 53, 56, 61, 81, 86, 87, 88, 93, 94, 95, 96, 97, 98, 99, 104, 105, 106, 107, 109, 110, 114, 115, 118, 119, 120, 127, 128, 138, 139, 143, 153, 158, 159, 160, 161, 162, 168, 169, 172, 183, 204, 205, 207, 210, 211, 212, 216, 217, 218, 219, 220, 221, 222, 223, 224, 241, 242, 243, 246, 250, 251, 252, 253, 254, 260, 267, 268, 269, 272, 279, 280, 303, 308, 309, 310, 316, 317, 318, 319, 320, 321, 322, 330, 331, 332, 333, 335, 336, 337, 341, 342, 345, 346, 347, 356, 357, 367, 368, 370, 371, 374, 384, 385, 389, 391, 392, 395, 396, 397, 398, 399, 406, 407, 408, 412, 418, 425], [0.1462, 0.1083, 0.9165, 0.05458, 0.02206, 0.397, 0.1373, 0.6563, 0.7595, 0.3521, 0.1203, 0.08183, 0.2476, 0.204, 0.004371, 0.06594, 0.1549, 0.04595, 0.01781, 0.05101, 0.03195, 0.09675, 0.06146, 0.0664, 0.3528, 0.1703, 0.7935, 0.7565, 0.8699, 0.1518, 0.2514, 0.364, 0.05738, 0.1777, 0.1035, 0.3438, 0.6042, 0.5701, 0.6168, 0.8035, 0.4632, 0.2316, 0.2765, 0.1578, 0.3357, 0.3569, 0.3406, 0.3309, 0.2009, 0.4152, 0.1452, 0.01111, 0.8344, 0.05819, 0.04456, 0.1581, 0.01558, 0.06432, 0.1716, 0.1908, 0.4643, 0.1631, 0.1463, 0.1083, 0.08004, 0.8221, 0.9174, 0.9278, 0.06432, 0.04952, 0.4069, 0.1387, 0.6621, 0.7625, 0.3522, 0.3432, 0.1203, 0.08292, 0.2535, 0.2146, 0.01989, 0.06764, 0.1576, 0.04896, 0.01886, 0.05189, 0.03193, 0.09792, 0.06272, 0.1295, 0.06778, 0.353, 0.3149, 0.1707, 0.807, 0.7498, 0.8741, 0.1518, 0.2512, 0.3637, 0.05741, 0.179, 0.1046, 0.3473, 0.605, 0.5691, 0.6163, 0.8012, 0.4646, 0.7233, 0.2314, 0.2769, 0.158, 0.336, 0.3576, 0.3412, 0.3548, 0.2034, 0.4331, 0.1494, 0.1364, 0.8723, 0.01114, 0.2017, 0.8337, 0.0223, 0.3069, 0.193, 0.059, 0.0529, 0.163, 0.02182, 0.06528, 0.1754, 0.2665, 0.09465, 0.486, 0.08475, 0.1682]): _vg.add([_i], _w, 'REPLACE')
_vg = ob_wolf.vertex_groups.new(name='Neck')
for _i, _w in zip([0, 1, 2, 3, 4, 14, 15, 29, 30, 31, 44, 45, 46, 47, 48, 52, 53, 59, 60, 61, 62, 63, 80, 87, 88, 93, 94, 95, 96, 97, 98, 103, 104, 105, 106, 107, 109, 110, 114, 115, 118, 119, 120, 126, 127, 128, 140, 143, 149, 150, 153, 158, 171, 187, 189, 190, 191, 193, 194, 204, 205, 206, 207, 208, 209, 211, 222, 223, 224, 241, 242, 243, 256, 257, 258, 259, 260, 261, 262, 266, 267, 268, 269, 275, 276, 279, 280, 281, 282, 298, 302, 309, 310, 316, 317, 318, 319, 320, 321, 328, 329, 330, 331, 332, 333, 335, 336, 337, 341, 342, 345, 346, 347, 353, 356, 357, 369, 370, 371, 374, 380, 381, 385, 395, 411, 418, 430, 432, 433, 434, 436, 437], [0.6517, 0.6163, 0.1749, 0.1348, 0.001507, 0.4714, 0.6114, 0.08831, 0.1315, 0.06375, 0.1859, 0.29, 0.724, 0.1905, 0.007412, 0.1074, 0.06386, 0.0422, 0.03829, 0.4254, 0.1363, 0.2839, 0.257, 0.1029, 0.001176, 0.7249, 0.6607, 0.5343, 0.6336, 0.2067, 0.1193, 0.03227, 0.1752, 0.3286, 0.3173, 0.1195, 0.3088, 0.6753, 0.584, 0.7139, 0.4947, 0.4549, 0.4355, 0.09142, 0.04113, 0.201, 0.269, 0.2833, 0.2959, 0.06783, 0.1117, 0.06519, 0.08559, 0.007867, 0.003446, 0.03891, 0.003192, 0.001653, 0.02273, 0.6517, 0.6163, 0.1749, 0.5503, 0.1646, 0.1348, 0.001537, 0.4715, 0.4983, 0.6114, 0.08904, 0.1326, 0.06463, 0.4531, 0.1859, 0.1532, 0.29, 0.724, 0.1905, 0.007413, 0.0605, 0.1084, 0.06477, 0.1374, 0.0422, 0.03829, 0.4256, 0.3552, 0.1363, 0.2839, 0.5447, 0.257, 0.1034, 0.001197, 0.725, 0.6607, 0.5344, 0.6336, 0.2076, 0.1202, 0.0025, 0.03227, 0.1755, 0.3288, 0.3173, 0.1197, 0.3092, 0.2257, 0.6754, 0.5842, 0.714, 0.4948, 0.4552, 0.4358, 0.09142, 0.04191, 0.2019, 0.269, 0.6903, 0.08209, 0.2833, 0.2959, 0.06783, 0.1118, 0.06575, 0.08559, 0.04862, 0.007868, 0.003446, 0.03891, 0.003193, 0.001654, 0.02273]): _vg.add([_i], _w, 'REPLACE')
_vg = ob_wolf.vertex_groups.new(name='Head')
for _i, _w in zip([0, 1, 2, 3, 14, 15, 44, 45, 46, 47, 48, 59, 60, 61, 62, 63, 68, 69, 70, 80, 93, 94, 95, 96, 103, 106, 110, 114, 115, 118, 120, 126, 136, 140, 143, 144, 145, 149, 150, 170, 171, 187, 188, 189, 190, 191, 192, 193, 194, 204, 205, 206, 207, 208, 209, 222, 223, 224, 231, 256, 257, 258, 259, 260, 261, 262, 266, 275, 276, 277, 279, 281, 282, 288, 289, 290, 298, 302, 313, 316, 317, 318, 319, 327, 328, 329, 332, 337, 341, 342, 345, 347, 353, 365, 369, 370, 374, 375, 376, 380, 381, 409, 411, 430, 431, 432, 433, 434, 435, 436, 437], [0.1517, 0.2393, 0.8033, 0.837, 0.04625, 0.2296, 1.0, 0.693, 0.2289, 0.9971, 0.9698, 0.945, 0.9472, 0.006079, 1.0, 1.0, 0.9927, 1.0, 0.9876, 1.0, 0.08658, 0.05998, 0.02122, 0.2921, 0.9535, 0.01112, 0.07576, 0.02451, 0.06936, 0.0534, 0.01031, 0.8935, 0.9768, 1.0, 0.6769, 0.9987, 0.9998, 1.0, 0.9287, 0.9949, 0.9776, 0.9694, 0.9774, 0.9713, 0.953, 0.9717, 0.9759, 0.9723, 0.9614, 0.1517, 0.2393, 0.8033, 0.3432, 0.8026, 0.837, 0.04626, 0.06266, 0.2296, 1.005, 0.9246, 1.0, 1.0, 0.693, 0.2289, 0.9542, 0.9698, 1.0, 0.945, 0.9472, 1.0, 0.006097, 1.0, 1.0, 0.9927, 1.0, 0.9876, 0.4354, 1.0, 1.0, 0.08659, 0.05998, 0.02124, 0.2921, 0.9924, 0.9726, 0.9924, 0.01113, 0.07576, 0.02453, 0.06936, 0.05341, 0.01034, 0.8935, 0.977, 0.8808, 0.1629, 0.6769, 0.9987, 0.9998, 1.0, 1.0, 0.9949, 1.0, 0.9694, 0.9774, 0.9713, 0.9814, 0.9717, 0.9759, 0.9724, 0.9751]): _vg.add([_i], _w, 'REPLACE')
_vg = ob_wolf.vertex_groups.new(name='LegFrontUpRight')
for _i, _w in zip([8, 10, 14, 39, 51, 52, 53, 61, 99, 138, 158, 159, 160, 161, 204, 205, 211, 213, 214, 216, 217, 218, 220, 221, 222, 223, 228, 229, 232, 241, 242, 243, 245, 246, 251, 263, 264, 265, 267, 268, 269, 279, 280, 308, 309, 310, 316, 317, 318, 320, 321, 322, 330, 331, 332, 333, 335, 341, 342, 345, 346, 347, 356, 357, 361, 362, 366, 367, 368, 385, 391, 392, 395, 396, 397, 398, 401, 406, 407, 408, 412, 418, 425, 451, 452, 453, 455, 456, 458, 460, 461, 463, 464, 465, 466, 467, 468, 469, 488], [0.02642, 0.06884, 0.02603, 0.001079, 0.03653, 0.08374, 0.1235, 0.03545, 0.1275, 0.02754, 0.01377, 0.05462, 0.143, 0.118, 0.03452, 0.003408, 0.002452, 0.933, 0.9456, 0.8665, 0.9072, 0.2144, 0.06077, 0.02006, 0.08418, 0.04082, 0.9593, 0.9808, 0.843, 0.8049, 0.5966, 0.7024, 0.9752, 0.9516, 0.0551, 0.9106, 0.9231, 0.8847, 0.6754, 0.7041, 0.3025, 0.1417, 0.1417, 0.145, 0.1493, 0.07217, 0.02082, 0.002018, 0.06539, 0.577, 0.7364, 0.1918, 0.2061, 0.07803, 0.01289, 0.06632, 0.2041, 0.09935, 0.05656, 0.1001, 0.1587, 0.1821, 0.559, 0.5711, 1.019, 0.528, 0.9816, 0.2081, 0.05326, 0.01986, 0.3035, 0.03037, 0.823, 0.8587, 0.6218, 0.8015, 0.9432, 0.02049, 0.6054, 0.4196, 0.1927, 0.4046, 0.05157, 0.04295, 0.02724, 0.04825, 0.04769, 0.02856, 0.03383, 0.03653, 0.01456, 0.0409, 0.04091, 0.04561, 0.0471, 0.03198, 0.04896, 0.03699, 0.8609]): _vg.add([_i], _w, 'REPLACE')
_vg = ob_wolf.vertex_groups.new(name='LegFrontDownRight')
for _i, _w in zip([83, 89, 90, 129, 213, 214, 215, 217, 219, 220, 222, 223, 225, 226, 227, 228, 230, 232, 233, 234, 235, 238, 241, 242, 243, 245, 246, 247, 248, 249, 251, 253, 254, 255, 263, 264, 270, 271, 272, 279, 280, 283, 284, 294, 299, 300, 301, 305, 306, 308, 311, 314, 320, 321, 323, 338, 339, 340, 343, 344, 345, 347, 350, 352, 356, 357, 360, 362, 363, 364, 366, 367, 368, 372, 377, 378, 382, 390, 393, 394, 400, 402, 406, 407, 412, 413, 414, 415, 425, 426, 429, 450, 451, 452, 453, 454, 455, 456, 457, 458, 459, 460, 461, 462, 463, 464, 465, 466, 467, 468, 469, 488], [0.0, 0.0, 0.0, 0.0, 0.03798, 0.0004124, 0.9992, 0.0, 0.0, 0.0, 0.0, 0.0, 1.0, 1.0, 1.0, 0.0, 0.9965, 0.1542, 0.0, 0.0, 0.0, 0.0, 0.0, 0.001027, 1.247e-17, 0.0, 0.0, 1.0, 1.0, 1.0, 0.0, 0.0, 0.0, 1.001, 0.07936, 0.06008, 0.0, 0.0, 0.0, 0.0, 0.0, 1.0, 1.0, 0.0, 0.0, 0.0, 0.0, 0.0, 0.0, 0.0, 0.0, 0.0, 0.0, 0.0, 0.9972, 0.0, 0.0, 0.0, 0.0, 0.0, 0.0, 0.0, 0.0, 0.0, 2.21e-19, 0.0, 1.001, 0.4605, 0.0, 0.0, 0.0, 0.0, 0.0, 0.0, 1.0, 1.0, 1.0, 0.0, 0.0, 0.9891, 0.0, 0.0, 0.0, 0.0, 0.0, 0.9961, 1.0, 1.0, 0.0, 0.9932, 0.9997, 1.0, 0.9537, 0.9611, 0.9507, 0.986, 0.9506, 0.9606, 0.9752, 0.9579, 0.9892, 0.9567, 0.9672, 0.9788, 0.9542, 0.9543, 0.9516, 0.9513, 0.9589, 0.9504, 0.9564, 0.136]): _vg.add([_i], _w, 'REPLACE')
_vg = ob_wolf.vertex_groups.new(name='LegBackUpRight')
for _i, _w in zip([10, 25, 38, 39, 40, 71, 73, 74, 99, 139, 162, 176, 177, 181, 182, 218, 219, 233, 234, 235, 239, 240, 250, 251, 252, 253, 254, 270, 271, 272, 291, 292, 293, 294, 295, 296, 297, 299, 300, 301, 304, 305, 306, 307, 311, 312, 322, 326, 334, 338, 339, 340, 343, 348, 349, 350, 364, 367, 368, 372, 373, 386, 389, 390, 392, 393, 399, 403, 406, 412, 416, 417, 419, 421, 423, 424, 425, 428], [0.01551, 0.03883, 0.06275, 0.06759, 0.02213, 0.05392, 0.08405, 0.009304, 0.05201, 0.02146, 0.1212, 0.1838, 0.1227, 0.00733, 0.1427, 0.07093, 0.04733, 0.9837, 1.004, 0.7577, 0.4261, 0.4073, 0.596, 0.2387, 0.6857, 0.2318, 0.2433, 0.9769, 0.7713, 0.3077, 0.8206, 0.9737, 0.06543, 0.708, 0.9332, 0.8171, 0.9966, 0.1901, 1.092, 0.9412, 0.8636, 0.02061, 0.7389, 0.2679, 0.01605, 0.1539, 0.0669, 0.939, 0.07588, 0.5601, 0.1019, 0.8277, 0.5387, 1.012, 0.9124, 0.9907, 0.9096, 0.07117, 0.2307, 0.5793, 0.8626, 0.3452, 0.3666, 0.7313, 0.1381, 0.9196, 0.5664, 0.9832, 0.07311, 0.04218, 0.359, 0.6234, 0.7899, 0.001287, 0.9462, 0.775, 0.135, 0.4257]): _vg.add([_i], _w, 'REPLACE')
_vg = ob_wolf.vertex_groups.new(name='LegBackDownRight')
for _i, _w in zip([236, 237, 238, 244, 273, 274, 296, 299, 301, 304, 305, 311, 312, 314, 315, 326, 343, 344, 351, 352, 358, 359, 363, 372, 373, 393, 400, 402, 405, 420, 447, 448, 449], [1.002, 0.9995, 1.001, 1.0, 0.9998, 1.001, 0.1814, 0.8103, 0.05853, 0.1281, 0.9645, 0.9669, 0.8462, 1.001, 0.9991, 0.02674, 0.4614, 1.002, 1.001, 1.0, 1.019, 0.9994, 1.001, 0.421, 0.1365, 0.07989, 1.013, 0.9985, 1.003, 1.001, 0.9995, 1.0, 0.9999]): _vg.add([_i], _w, 'REPLACE')
_vg = ob_wolf.vertex_groups.new(name='LegBackUpLeft')
for _i, _w in zip([10, 11, 23, 24, 25, 38, 39, 40, 41, 42, 54, 55, 56, 71, 72, 73, 74, 75, 76, 77, 78, 79, 82, 83, 84, 85, 89, 90, 99, 102, 108, 111, 112, 113, 116, 121, 122, 123, 135, 138, 139, 141, 142, 154, 155, 156, 162, 166, 168, 172, 176, 177, 179, 181, 182, 183, 218, 235, 239, 240, 250, 251, 252, 291, 293, 294, 295, 322, 368, 389, 392, 399, 416, 417, 419, 423, 424, 428], [0.0706, 0.04759, 0.9849, 1.005, 0.7674, 0.5994, 0.2401, 0.6883, 0.2331, 0.2444, 0.9737, 0.7713, 0.3084, 0.8239, 0.9756, 0.7189, 0.9357, 0.819, 0.9987, 0.178, 1.098, 0.9266, 0.8651, 0.01838, 0.7465, 0.2698, 0.001432, 0.1452, 0.06709, 0.9407, 0.07628, 0.5639, 0.1024, 0.8294, 0.5355, 1.014, 0.9137, 0.99, 0.9128, 0.07018, 0.2317, 0.5777, 0.8672, 0.3468, 0.7313, 0.9218, 0.571, 0.9855, 0.0732, 0.03924, 0.6356, 0.7964, 0.001342, 0.9546, 0.7887, 0.1352, 0.01656, 0.04519, 0.4331, 0.4173, 0.06422, 0.06854, 0.02411, 0.05565, 0.06642, 0.08885, 0.01212, 0.0525, 0.02277, 0.3716, 0.1394, 0.1236, 0.3679, 0.1917, 0.1273, 0.01834, 0.1527, 0.4326]): _vg.add([_i], _w, 'REPLACE')
_vg = ob_wolf.vertex_groups.new(name='LegBackDownLeft')
for _i, _w in zip([26, 27, 28, 32, 57, 58, 75, 77, 79, 82, 83, 89, 90, 91, 92, 102, 116, 117, 124, 125, 129, 130, 134, 141, 142, 156, 163, 165, 167, 178, 200, 201, 202], [1.001, 0.9995, 1.001, 1.0, 0.9997, 1.0, 0.1796, 0.8224, 0.07305, 0.1269, 0.9657, 0.9742, 0.8549, 1.0, 0.9992, 0.02514, 0.4647, 1.002, 1.0, 1.0, 1.015, 0.9994, 1.001, 0.4225, 0.1321, 0.07782, 1.012, 0.9949, 1.002, 1.001, 0.9995, 1.0, 0.9998]): _vg.add([_i], _w, 'REPLACE')
_vg = ob_wolf.vertex_groups.new(name='LegFrontUpLeft')
for _i, _w in zip([0, 1, 4, 5, 6, 8, 9, 10, 12, 13, 14, 19, 20, 22, 29, 30, 31, 33, 34, 38, 39, 49, 50, 51, 52, 53, 61, 86, 87, 88, 93, 94, 95, 97, 98, 99, 104, 105, 106, 107, 109, 114, 115, 118, 119, 120, 127, 128, 132, 133, 137, 138, 139, 153, 158, 159, 160, 161, 164, 168, 169, 172, 183, 216, 218, 222, 223, 251, 265, 267, 268, 269, 279, 280, 321, 322, 367, 391, 392, 395, 396, 397, 398, 408, 418, 471, 472, 473, 474, 475, 476, 477, 478, 480, 482, 484, 486, 487], [0.03686, 0.005477, 0.005555, 0.9422, 0.9592, 0.8879, 0.9325, 0.2331, 0.06943, 0.02923, 0.0897, 0.9607, 0.9796, 0.8894, 0.8103, 0.6059, 0.7179, 0.9749, 0.9629, 0.002436, 0.06102, 0.9192, 0.9356, 0.8994, 0.7014, 0.7393, 0.15, 0.1652, 0.1388, 0.07839, 0.02102, 0.00134, 0.06487, 0.5838, 0.745, 0.2038, 0.2073, 0.07641, 0.01092, 0.06269, 0.2065, 0.1002, 0.05713, 0.1028, 0.1605, 0.1848, 0.5937, 0.5768, 1.031, 0.5499, 0.9839, 0.2367, 0.06047, 0.01702, 0.8338, 0.8769, 0.64, 0.8241, 0.9475, 0.03236, 0.7181, 0.2255, 0.05957, 0.03953, 0.07339, 0.03668, 0.04978, 0.005605, 0.05383, 0.107, 0.1553, 0.4168, 0.05058, 0.1692, 0.006911, 0.1344, 0.03397, 0.317, 0.03861, 0.03112, 0.06275, 0.1534, 0.134, 0.4429, 0.4419, 0.03014, 0.01511, 0.03599, 0.0342, 0.01123, 0.02603, 0.01564, 0.0255, 0.001723, 0.02898, 0.007808, 0.01123, 0.9019]): _vg.add([_i], _w, 'REPLACE')
_vg = ob_wolf.vertex_groups.new(name='LegFrontDownLeft')
for _i, _w in zip([5, 7, 16, 17, 18, 21, 22, 35, 36, 37, 43, 49, 50, 64, 65, 100, 131, 133, 146, 147, 151, 157, 173, 174, 175, 184, 186, 203, 470, 471, 472, 473, 474, 475, 476, 477, 478, 479, 480, 481, 482, 483, 484, 485, 486, 487], [0.02928, 0.9996, 1.0, 1.0, 1.0, 0.9958, 0.1073, 1.0, 1.0, 1.0, 1.002, 0.07305, 0.05103, 1.0, 1.0, 0.9977, 1.001, 0.4399, 1.0, 1.0, 1.0, 0.9922, 0.9968, 1.0, 1.0, 0.9935, 0.9998, 1.0, 0.9835, 0.96, 0.9674, 0.9573, 0.9579, 0.9693, 0.9617, 0.9671, 0.9621, 0.9881, 0.974, 0.9866, 0.9603, 0.9876, 0.971, 0.9839, 0.9693, 0.09485]): _vg.add([_i], _w, 'REPLACE')
_vg = ob_wolf.vertex_groups.new(name='Tail_1')
for _i, _w in zip([25, 66, 67, 73, 84, 85, 101, 112, 113, 135, 148, 152, 154, 176, 179, 180, 185, 195, 196, 197, 198, 199, 235, 240, 278, 285, 286, 287, 293, 294, 306, 307, 324, 325, 339, 340, 354, 355, 364, 379, 383, 386, 387, 388, 404, 410, 416, 417, 421, 422, 427, 438, 439, 440, 441, 442, 443, 444, 445, 446], [0.07651, 1.0, 0.9979, 0.09353, 0.07725, 0.2699, 0.9021, 0.05973, 0.0186, 0.004118, 1.0, 0.1439, 0.1779, 0.07047, 0.007753, 0.9965, 1.0, 1.0, 1.0, 1.0, 1.0, 1.0, 0.07824, 0.007687, 0.1584, 1.0, 0.9969, 1.0, 0.5639, 0.09566, 0.07788, 0.2655, 0.9791, 0.8718, 0.05844, 0.01778, 1.0, 1.0, 0.00501, 1.0, 0.1409, 0.1737, 0.9993, 1.0, 0.9995, 0.8934, 0.09831, 0.07197, 0.006556, 0.9967, 1.0, 1.0, 1.0, 1.0, 1.0, 1.0, 1.0, 1.0, 1.0, 1.0]): _vg.add([_i], _w, 'REPLACE')
_vg = ob_wolf.vertex_groups.new(name='Tail_2')
for _i, _w in zip([66, 185, 195, 285, 287, 354, 379, 387, 388, 404, 427, 438], [0.9826, 0.9545, 0.03493, 0.9766, 0.9696, 0.09094, 0.0009574, 0.05316, 0.9589, 0.05807, 0.954, 0.03698]): _vg.add([_i], _w, 'REPLACE')
_vg = ob_wolf.vertex_groups.new(name='Tail_3')
for _i, _w in zip([148, 185, 195, 196, 197, 198, 199, 354, 355, 379, 427, 438, 439, 440, 441, 442, 443, 444, 445, 446], [0.985, 0.0254, 0.959, 1.0, 1.001, 1.0, 1.001, 0.908, 0.9931, 0.9744, 0.02578, 0.958, 0.9923, 1.0, 0.9997, 1.001, 1.0, 1.0, 1.0, 1.001]): _vg.add([_i], _w, 'REPLACE')
_m = ob_wolf.modifiers.new('Armature', 'ARMATURE')
_m.object = ob_wolf_riged

# ---- collection membership
col_collection_1.objects.link(ob_wolf_riged)
col_collection_1.objects.link(ob_wolf)

# ---- scene / render settings (as saved in the file)
scene.frame_start = 1; scene.frame_end = 250; scene.frame_set(1)
scene.render.engine = 'BLENDER_EEVEE_NEXT'
scene.render.resolution_percentage = 50
scene.render.dither_intensity = 0.0
scene.cycles.use_denoising = False
scene.cycles.samples = 128
scene.cycles.sampling_pattern = 'TABULATED_SOBOL'
scene.cycles.light_sampling_threshold = 0.0
scene.cycles.use_adaptive_sampling = False
scene.cycles.use_light_tree = False
scene.cycles.blur_glossy = 0.0
scene.cycles.sample_clamp_indirect = 0.0
scene.view_settings.view_transform = 'Standard'
bpy.context.view_layer.update()

# ---- added for rendering (the .blend has no active camera and no usable light): camera, sun
cam_auto = bpy.data.cameras.new('AutoCamera')
cam_auto.lens = 50.0
cam_auto.sensor_width = 36.0
cam_auto.clip_end = 1000.0
ob_auto_camera = bpy.data.objects.new('AutoCamera', cam_auto)
scene.collection.objects.link(ob_auto_camera)
ob_auto_camera.location = (3.41422, -3.91915, 3.62568)
ob_auto_camera.rotation_euler = (1.09748, -7.21219e-08, 0.694738)
scene.camera = ob_auto_camera
light_auto_sun = bpy.data.lights.new('AutoSun', 'SUN')
light_auto_sun.energy = 3.0
light_auto_sun.angle = 0.0523599
ob_auto_sun = bpy.data.objects.new('AutoSun', light_auto_sun)
scene.collection.objects.link(ob_auto_sun)
ob_auto_sun.rotation_euler = (0.872665, 0.174533, 0.523599)
bpy.context.view_layer.update()

